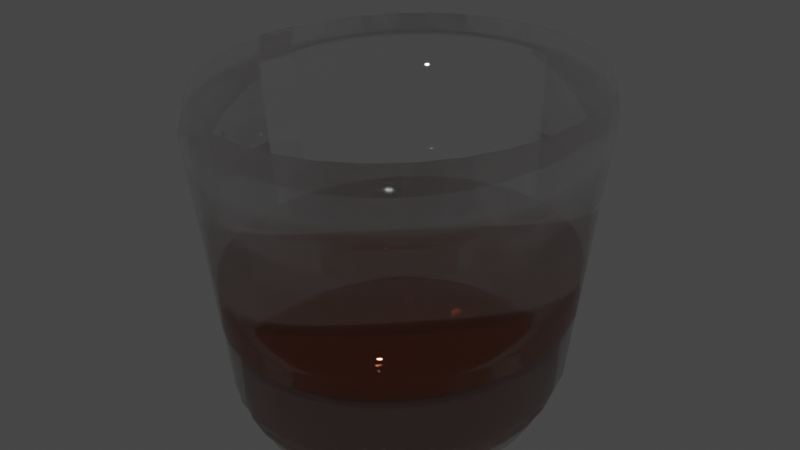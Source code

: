# Source: BourbonCup.blend  (saved by Blender 2.81.16; exported with 4.5.12 LTS)
import bpy
from mathutils import Matrix  # noqa: F401  (used for matrix-valued properties, if any)

bpy.ops.wm.read_factory_settings(use_empty=True)
scene = bpy.context.scene
scene.name = 'Scene'

# ---- collections
col_bourboncup = bpy.data.collections.new('BourbonCup'); scene.collection.children.link(col_bourboncup)

# ---- materials (node trees are filled in below, after node groups)
mat_glass = bpy.data.materials.new('Glass')
mat_glass.surface_render_method = 'BLENDED'
mat_glass.blend_method = 'BLEND'
mat_glass.use_transparency_overlap = False
mat_glass.show_transparent_back = False
mat_glass.use_raytrace_refraction = True
mat_glass.use_screen_refraction = True
mat_glass.thickness_mode = 'SLAB'
mat_bourbon = bpy.data.materials.new('Bourbon')
mat_bourbon.alpha_threshold = 0.8308
mat_bourbon.use_raytrace_refraction = True
mat_bourbon.use_screen_refraction = True
mat_bourbon.use_sss_translucency = True
mat_bourbon.thickness_mode = 'SLAB'
mat_bourbon.use_thickness_from_shadow = True

# ---- material node trees
mat_glass.use_nodes = True; mat_glass.node_tree.nodes.clear()
_N = mat_glass.node_tree.nodes; _L = mat_glass.node_tree.links
n0 = _N.new('ShaderNodeBsdfPrincipled'); n0.name = 'Principled BSDF'; n0.location = (10, 300)
n0.distribution = 'GGX'
n0.subsurface_method = 'BURLEY'
n0.inputs[0].default_value = (1.0, 1.0, 1.0, 1.0)
n0.inputs[1].default_value = 0.04545
n0.inputs[2].default_value = 0.0
n0.inputs[3].default_value = 1.45
n0.inputs[13].default_value = 0.35
n0.inputs[18].default_value = 1.0
n0.inputs[27].default_value = (0.0, 0.0, 0.0, 1.0)
n0.inputs[28].default_value = 1.0
n1 = _N.new('ShaderNodeBsdfTransparent'); n1.name = 'Transparent BSDF'; n1.location = (80, 413)
n2 = _N.new('ShaderNodeOutputMaterial'); n2.name = 'Material Output'; n2.location = (662, 335)
n3 = _N.new('ShaderNodeMixShader'); n3.name = 'Mix Shader'; n3.location = (461, 368)
n3.inputs[0].default_value = 0.525
_L.new(n1.outputs[0], n3.inputs[1])
_L.new(n0.outputs[0], n3.inputs[2])
_L.new(n3.outputs[0], n2.inputs[0])
n2.is_active_output = True
mat_bourbon.use_nodes = True; mat_bourbon.node_tree.nodes.clear()
_N = mat_bourbon.node_tree.nodes; _L = mat_bourbon.node_tree.links
n0 = _N.new('ShaderNodeOutputMaterial'); n0.name = 'Material Output'; n0.location = (428, 310)
n1 = _N.new('ShaderNodeBsdfTransparent'); n1.name = 'Transparent BSDF'; n1.location = (-61, 498)
n1.inputs[0].default_value = (0.1413, 0.05951, 0.03689, 1.0)
n2 = _N.new('ShaderNodeMixShader'); n2.name = 'Mix Shader'; n2.location = (221, 410)
n3 = _N.new('ShaderNodeBsdfPrincipled'); n3.name = 'Principled BSDF'; n3.location = (-180, 372)
n3.distribution = 'GGX'
n3.subsurface_method = 'BURLEY'
n3.inputs[0].default_value = (1.0, 0.2228, 0.05624, 1.0)
n3.inputs[1].default_value = 0.25
n3.inputs[2].default_value = 0.0
n3.inputs[3].default_value = 1.45
n3.inputs[4].default_value = 0.9266
n3.inputs[13].default_value = 0.8909
n3.inputs[18].default_value = 1.0
n3.inputs[27].default_value = (0.0, 0.0, 0.0, 1.0)
n3.inputs[28].default_value = 1.0
_L.new(n1.outputs[0], n2.inputs[1])
_L.new(n3.outputs[0], n2.inputs[2])
_L.new(n2.outputs[0], n0.inputs[0])
n0.is_active_output = True

# ---- world
world_world = bpy.data.worlds.new('World'); scene.world = world_world
world_world.use_nodes = True; world_world.node_tree.nodes.clear()
_N = world_world.node_tree.nodes; _L = world_world.node_tree.links
n0 = _N.new('ShaderNodeOutputWorld'); n0.name = 'World Output'; n0.location = (300, 300)
n1 = _N.new('ShaderNodeBackground'); n1.name = 'Background'; n1.location = (10, 300)
n1.inputs[0].default_value = (0.05088, 0.05088, 0.05088, 1.0)
_L.new(n1.outputs[0], n0.inputs[0])
n0.is_active_output = True
world_world.color = (0.05088, 0.05088, 0.05088)
world_world.use_sun_shadow = False
world_world.sun_shadow_jitter_overblur = 0.0

# ---- meshes
me_cylinder_001 = bpy.data.meshes.new('Cylinder.001')
me_cylinder_001.from_pydata([(1.716e-07, 0.5152, -0.5834), (-4.176e-07, 0.6768, 0.5421), (0.1005, 0.5053, -0.5834), (0.132, 0.6638, 0.5421), (0.1971, 0.4759, -0.5834), (0.259, 0.6253, 0.5421), (0.2862, 0.4283, -0.5834), (0.376, 0.5627, 0.5421), (0.3643, 0.3643, -0.5834), (0.4785, 0.4785, 0.5421), (0.4283, 0.2862, -0.5834), (0.5627, 0.376, 0.5421), (0.4759, 0.1971, -0.5834), (0.6252, 0.259, 0.5421), (0.5053, 0.1005, -0.5834), (0.6638, 0.132, 0.5421), (0.5152, 2.248e-07, -0.5834), (0.6768, 7.332e-07, 0.5421), (0.5053, -0.1005, -0.5834), (0.6638, -0.132, 0.5421), (0.4759, -0.1971, -0.5834), (0.6252, -0.259, 0.5421), (0.4283, -0.2862, -0.5834), (0.5627, -0.376, 0.5421), (0.3643, -0.3643, -0.5834), (0.4785, -0.4785, 0.5421), (0.2862, -0.4283, -0.5834), (0.376, -0.5627, 0.5421), (0.1971, -0.4759, -0.5834), (0.259, -0.6252, 0.5421), (0.1005, -0.5053, -0.5834), (0.132, -0.6638, 0.5421), (2.643e-08, -0.5152, -0.5834), (-7.756e-07, -0.6768, 0.5421), (-0.1005, -0.5053, -0.5834), (-0.132, -0.6638, 0.5421), (-0.1971, -0.4759, -0.5834), (-0.259, -0.6252, 0.5421), (-0.2862, -0.4283, -0.5834), (-0.376, -0.5627, 0.5421), (-0.3643, -0.3643, -0.5834), (-0.4785, -0.4785, 0.5421), (-0.4283, -0.2862, -0.5834), (-0.5627, -0.376, 0.5421), (-0.4759, -0.1971, -0.5834), (-0.6253, -0.259, 0.5421), (-0.5053, -0.1005, -0.5834), (-0.6638, -0.132, 0.5421), (-0.5152, 7.083e-07, -0.5834), (-0.6768, 1.337e-06, 0.5421), (-0.5053, 0.1005, -0.5834), (-0.6638, 0.132, 0.5421), (-0.4759, 0.1971, -0.5834), (-0.6253, 0.259, 0.5421), (-0.4283, 0.2862, -0.5834), (-0.5627, 0.376, 0.5421), (-0.3643, 0.3643, -0.5834), (-0.4785, 0.4785, 0.5421), (-0.2862, 0.4283, -0.5834), (-0.376, 0.5627, 0.5421), (-0.1971, 0.4759, -0.5834), (-0.259, 0.6253, 0.5421), (-0.1005, 0.5053, -0.5834), (-0.132, 0.6638, 0.5421), (0.1368, 0.6879, 0.4376), (-3.141e-07, 0.7013, 0.4376), (0.2684, 0.648, 0.4376), (0.3896, 0.5831, 0.4376), (0.4959, 0.4959, 0.4376), (0.5831, 0.3896, 0.4376), (0.648, 0.2684, 0.4376), (0.6879, 0.1368, 0.4376), (0.7013, 6.712e-07, 0.4376), (0.6879, -0.1368, 0.4376), (0.648, -0.2684, 0.4376), (0.5831, -0.3896, 0.4376), (0.4959, -0.4959, 0.4376), (0.3896, -0.5831, 0.4376), (0.2684, -0.648, 0.4376), (0.1368, -0.6879, 0.4376), (-6.824e-07, -0.7013, 0.4376), (-0.1368, -0.6879, 0.4376), (-0.2684, -0.648, 0.4376), (-0.3896, -0.5831, 0.4376), (-0.4959, -0.4959, 0.4376), (-0.5831, -0.3896, 0.4376), (-0.648, -0.2684, 0.4376), (-0.6879, -0.1368, 0.4376), (-0.7013, 1.295e-06, 0.4376), (-0.6879, 0.1368, 0.4376), (-0.648, 0.2684, 0.4376), (-0.5831, 0.3896, 0.4376), (-0.4959, 0.4959, 0.4376), (-0.3896, 0.5831, 0.4376), (-0.2684, 0.648, 0.4376), (-0.1368, 0.6879, 0.4376), (2.13e-07, 0.5905, -0.4376), (0.1152, 0.5791, -0.4376), (0.226, 0.5455, -0.4376), (0.328, 0.491, -0.4376), (0.4175, 0.4175, -0.4376), (0.491, 0.328, -0.4376), (0.5455, 0.226, -0.4376), (0.5791, 0.1152, -0.4376), (0.5905, 3.022e-07, -0.4376), (0.5791, -0.1152, -0.4376), (0.5455, -0.226, -0.4376), (0.491, -0.328, -0.4376), (0.4175, -0.4175, -0.4376), (0.328, -0.4909, -0.4376), (0.226, -0.5455, -0.4376), (0.1152, -0.5791, -0.4376), (-8.742e-08, -0.5905, -0.4376), (-0.1152, -0.5791, -0.4376), (-0.226, -0.5455, -0.4376), (-0.328, -0.4909, -0.4376), (-0.4175, -0.4175, -0.4376), (-0.491, -0.328, -0.4376), (-0.5455, -0.226, -0.4376), (-0.5791, -0.1152, -0.4376), (-0.5905, 8.3e-07, -0.4376), (-0.5791, 0.1152, -0.4376), (-0.5455, 0.226, -0.4376), (-0.4909, 0.328, -0.4376), (-0.4175, 0.4175, -0.4376), (-0.328, 0.491, -0.4376), (-0.226, 0.5455, -0.4376), (-0.1152, 0.5791, -0.4376), (0.1215, 0.6107, 0.1951), (-4.143e-07, 0.6227, 0.1951), (0.2383, 0.5753, 0.1951), (0.3459, 0.5177, 0.1951), (0.4403, 0.4403, 0.1951), (0.5177, 0.3459, 0.1951), (0.5753, 0.2383, 0.1951), (0.6107, 0.1215, 0.1951), (0.6227, 7.332e-07, 0.1951), (0.6107, -0.1215, 0.1951), (0.5753, -0.2383, 0.1951), (0.5177, -0.3459, 0.1951), (0.4403, -0.4403, 0.1951), (0.3459, -0.5177, 0.1951), (0.2383, -0.5753, 0.1951), (0.1215, -0.6107, 0.1951), (-7.544e-07, -0.6227, 0.1951), (-0.1215, -0.6107, 0.1951), (-0.2383, -0.5753, 0.1951), (-0.3459, -0.5177, 0.1951), (-0.4403, -0.4403, 0.1951), (-0.5177, -0.3459, 0.1951), (-0.5753, -0.2383, 0.1951), (-0.6107, -0.1215, 0.1951), (-0.6227, 1.298e-06, 0.1951), (-0.6107, 0.1215, 0.1951), (-0.5753, 0.2383, 0.1951), (-0.5177, 0.3459, 0.1951), (-0.4403, 0.4403, 0.1951), (-0.3459, 0.5177, 0.1951), (-0.2383, 0.5753, 0.1951), (-0.1215, 0.6107, 0.1951), (0.1293, 0.6501, 0.2942), (-4.036e-07, 0.6628, 0.2942), (0.2537, 0.6124, 0.2942), (0.3682, 0.5511, 0.2942), (0.4687, 0.4687, 0.2942), (0.5511, 0.3682, 0.2942), (0.6124, 0.2537, 0.2942), (0.6501, 0.1293, 0.2942), (0.6628, 7.332e-07, 0.2942), (0.6501, -0.1293, 0.2942), (0.6124, -0.2537, 0.2942), (0.5511, -0.3682, 0.2942), (0.4687, -0.4687, 0.2942), (0.3682, -0.5511, 0.2942), (0.2537, -0.6124, 0.2942), (0.1293, -0.6501, 0.2942), (-7.608e-07, -0.6628, 0.2942), (-0.1293, -0.6501, 0.2942), (-0.2537, -0.6124, 0.2942), (-0.3682, -0.5511, 0.2942), (-0.4687, -0.4687, 0.2942), (-0.5511, -0.3682, 0.2942), (-0.6124, -0.2537, 0.2942), (-0.6501, -0.1293, 0.2942), (-0.6628, 1.327e-06, 0.2942), (-0.6501, 0.1293, 0.2942), (-0.6124, 0.2537, 0.2942), (-0.5511, 0.3682, 0.2942), (-0.4687, 0.4687, 0.2942), (-0.3682, 0.5511, 0.2942), (-0.2537, 0.6124, 0.2942), (-0.1293, 0.6501, 0.2942)], [], [(96, 65, 64, 97), (97, 64, 66, 98), (98, 66, 67, 99), (99, 67, 68, 100), (100, 68, 69, 101), (101, 69, 70, 102), (102, 70, 71, 103), (103, 71, 72, 104), (104, 72, 73, 105), (105, 73, 74, 106), (106, 74, 75, 107), (107, 75, 76, 108), (108, 76, 77, 109), (109, 77, 78, 110), (110, 78, 79, 111), (111, 79, 80, 112), (112, 80, 81, 113), (113, 81, 82, 114), (114, 82, 83, 115), (115, 83, 84, 116), (116, 84, 85, 117), (117, 85, 86, 118), (118, 86, 87, 119), (119, 87, 88, 120), (120, 88, 89, 121), (121, 89, 90, 122), (122, 90, 91, 123), (123, 91, 92, 124), (124, 92, 93, 125), (125, 93, 94, 126), (43, 41, 180, 181), (126, 94, 95, 127), (127, 95, 65, 96), (0, 2, 4, 6, 8, 10, 12, 14, 16, 18, 20, 22, 24, 26, 28, 30, 32, 34, 36, 38, 40, 42, 44, 46, 48, 50, 52, 54, 56, 58, 60, 62), (2, 0, 96, 97), (4, 2, 97, 98), (6, 4, 98, 99), (8, 6, 99, 100), (10, 8, 100, 101), (12, 10, 101, 102), (14, 12, 102, 103), (16, 14, 103, 104), (18, 16, 104, 105), (20, 18, 105, 106), (22, 20, 106, 107), (24, 22, 107, 108), (26, 24, 108, 109), (28, 26, 109, 110), (30, 28, 110, 111), (32, 30, 111, 112), (34, 32, 112, 113), (36, 34, 113, 114), (38, 36, 114, 115), (40, 38, 115, 116), (42, 40, 116, 117), (44, 42, 117, 118), (46, 44, 118, 119), (48, 46, 119, 120), (50, 48, 120, 121), (52, 50, 121, 122), (54, 52, 122, 123), (56, 54, 123, 124), (58, 56, 124, 125), (60, 58, 125, 126), (62, 60, 126, 127), (0, 62, 127, 96), (17, 15, 167, 168), (45, 43, 181, 182), (19, 17, 168, 169), (47, 45, 182, 183), (21, 19, 169, 170), (49, 47, 183, 184), (23, 21, 170, 171), (51, 49, 184, 185), (25, 23, 171, 172), (53, 51, 185, 186), (27, 25, 172, 173), (55, 53, 186, 187), (29, 27, 173, 174), (3, 1, 161, 160), (57, 55, 187, 188), (31, 29, 174, 175), (5, 3, 160, 162), (59, 57, 188, 189), (33, 31, 175, 176), (7, 5, 162, 163), (61, 59, 189, 190), (35, 33, 176, 177), (9, 7, 163, 164), (63, 61, 190, 191), (37, 35, 177, 178), (11, 9, 164, 165), (1, 63, 191, 161), (39, 37, 178, 179), (13, 11, 165, 166), (41, 39, 179, 180), (15, 13, 166, 167), (129, 128, 160, 161), (128, 130, 162, 160), (130, 131, 163, 162), (131, 132, 164, 163), (132, 133, 165, 164), (133, 134, 166, 165), (134, 135, 167, 166), (135, 136, 168, 167), (136, 137, 169, 168), (137, 138, 170, 169), (138, 139, 171, 170), (139, 140, 172, 171), (140, 141, 173, 172), (141, 142, 174, 173), (142, 143, 175, 174), (143, 144, 176, 175), (144, 145, 177, 176), (145, 146, 178, 177), (146, 147, 179, 178), (147, 148, 180, 179), (148, 149, 181, 180), (149, 150, 182, 181), (150, 151, 183, 182), (151, 152, 184, 183), (152, 153, 185, 184), (153, 154, 186, 185), (154, 155, 187, 186), (155, 156, 188, 187), (156, 157, 189, 188), (157, 158, 190, 189), (158, 159, 191, 190), (159, 129, 161, 191), (1, 3, 64, 65), (63, 1, 65, 95), (61, 63, 95, 94), (59, 61, 94, 93), (57, 59, 93, 92), (55, 57, 92, 91), (53, 55, 91, 90), (51, 53, 90, 89), (49, 51, 89, 88), (47, 49, 88, 87), (45, 47, 87, 86), (43, 45, 86, 85), (41, 43, 85, 84), (39, 41, 84, 83), (37, 39, 83, 82), (35, 37, 82, 81), (33, 35, 81, 80), (31, 33, 80, 79), (29, 31, 79, 78), (27, 29, 78, 77), (25, 27, 77, 76), (23, 25, 76, 75), (21, 23, 75, 74), (19, 21, 74, 73), (17, 19, 73, 72), (15, 17, 72, 71), (13, 15, 71, 70), (11, 13, 70, 69), (9, 11, 69, 68), (7, 9, 68, 67), (5, 7, 67, 66), (3, 5, 66, 64)])
me_cylinder_001.polygons.foreach_set('use_smooth', [1, 1, 1, 1, 1, 1, 1, 1, 1, 1, 1, 1, 1, 1, 1, 1, 1, 1, 1, 1, 1, 1, 1, 1, 0, 1, 1, 1, 1, 1, 1, 1, 1, 0, 0, 0, 0, 0, 0, 0, 0, 0, 0, 0, 0, 0, 0, 0, 0, 0, 0, 0, 0, 0, 0, 0, 0, 0, 0, 0, 0, 0, 0, 0, 0, 0, 1, 1, 1, 1, 1, 1, 1, 1, 1, 1, 1, 1, 1, 1, 1, 1, 1, 1, 1, 1, 1, 1, 1, 1, 1, 1, 1, 1, 1, 1, 1, 0, 0, 0, 0, 0, 0, 0, 0, 0, 0, 0, 0, 0, 0, 0, 0, 0, 0, 0, 0, 0, 0, 0, 0, 0, 0, 0, 0, 0, 0, 0, 0, 1, 1, 1, 1, 1, 1, 1, 1, 0, 1, 1, 1, 1, 1, 1, 1, 1, 1, 1, 1, 1, 1, 1, 1, 1, 1, 1, 1, 1, 1, 1, 1])
_uv = me_cylinder_001.uv_layers.new(name='UVMap')
_uv.uv.foreach_set('vector', [1.0, 0.5, 1.0, 1.0, 0.9688, 1.0, 0.9688, 0.5, 0.9688, 0.5, 0.9688, 1.0, 0.9375, 1.0, 0.9375, 0.5, 0.9375, 0.5, 0.9375, 1.0, 0.9062, 1.0, 0.9062, 0.5, 0.9062, 0.5, 0.9062, 1.0, 0.875, 1.0, 0.875, 0.5, 0.875, 0.5, 0.875, 1.0, 0.8438, 1.0, 0.8438, 0.5, 0.8438, 0.5, 0.8438, 1.0, 0.8125, 1.0, 0.8125, 0.5, 0.8125, 0.5, 0.8125, 1.0, 0.7812, 1.0, 0.7812, 0.5, 0.7812, 0.5, 0.7812, 1.0, 0.75, 1.0, 0.75, 0.5, 0.75, 0.5, 0.75, 1.0, 0.7188, 1.0, 0.7188, 0.5, 0.7188, 0.5, 0.7188, 1.0, 0.6875, 1.0, 0.6875, 0.5, 0.6875, 0.5, 0.6875, 1.0, 0.6562, 1.0, 0.6562, 0.5, 0.6562, 0.5, 0.6562, 1.0, 0.625, 1.0, 0.625, 0.5, 0.625, 0.5, 0.625, 1.0, 0.5938, 1.0, 0.5938, 0.5, 0.5938, 0.5, 0.5938, 1.0, 0.5625, 1.0, 0.5625, 0.5, 0.5625, 0.5, 0.5625, 1.0, 0.5312, 1.0, 0.5312, 0.5, 0.5312, 0.5, 0.5312, 1.0, 0.5, 1.0, 0.5, 0.5, 0.5, 0.5, 0.5, 1.0, 0.4688, 1.0, 0.4688, 0.5, 0.4688, 0.5, 0.4688, 1.0, 0.4375, 1.0, 0.4375, 0.5, 0.4375, 0.5, 0.4375, 1.0, 0.4062, 1.0, 0.4062, 0.5, 0.4062, 0.5, 0.4062, 1.0, 0.375, 1.0, 0.375, 0.5, 0.375, 0.5, 0.375, 1.0, 0.3438, 1.0, 0.3438, 0.5, 0.3438, 0.5, 0.3438, 1.0, 0.3125, 1.0, 0.3125, 0.5, 0.3125, 0.5, 0.3125, 1.0, 0.2812, 1.0, 0.2812, 0.5, 0.2812, 0.5, 0.2812, 1.0, 0.25, 1.0, 0.25, 0.5, 0.25, 0.5, 0.25, 1.0, 0.2188, 1.0, 0.2188, 0.5, 0.2188, 0.5, 0.2188, 1.0, 0.1875, 1.0, 0.1875, 0.5, 0.1875, 0.5, 0.1875, 1.0, 0.1562, 1.0, 0.1562, 0.5, 0.1562, 0.5, 0.1562, 1.0, 0.125, 1.0, 0.125, 0.5, 0.125, 0.5, 0.125, 1.0, 0.09375, 1.0, 0.09375, 0.5, 0.09375, 0.5, 0.09375, 1.0, 0.0625, 1.0, 0.0625, 0.5, 0.06619, 0.1272, 0.09369, 0.09369, 0.09369, 0.09369, 0.06619, 0.1272, 0.0625, 0.5, 0.0625, 1.0, 0.03125, 1.0, 0.03125, 0.5, 0.03125, 0.5, 0.03125, 1.0, 0.0, 1.0, 0.0, 0.5, 0.75, 0.4619, 0.7913, 0.4578, 0.8311, 0.4458, 0.8677, 0.4262, 0.8998, 0.3998, 0.9262, 0.3677, 0.9458, 0.3311, 0.9578, 0.2913, 0.9619, 0.25, 0.9578, 0.2087, 0.9458, 0.1689, 0.9262, 0.1323, 0.8998, 0.1002, 0.8677, 0.0738, 0.8311, 0.05421, 0.7913, 0.04215, 0.75, 0.03808, 0.7087, 0.04215, 0.6689, 0.05421, 0.6323, 0.0738, 0.6002, 0.1002, 0.5738, 0.1323, 0.5542, 0.1689, 0.5422, 0.2087, 0.5381, 0.25, 0.5422, 0.2913, 0.5542, 0.3311, 0.5738, 0.3677, 0.6002, 0.3998, 0.6323, 0.4262, 0.6689, 0.4458, 0.7087, 0.4578, 0.7913, 0.4578, 0.75, 0.4619, 0.75, 0.49, 0.7968, 0.4854, 0.8311, 0.4458, 0.7913, 0.4578, 0.7968, 0.4854, 0.8418, 0.4717, 0.8677, 0.4262, 0.8311, 0.4458, 0.8418, 0.4717, 0.8833, 0.4496, 0.8998, 0.3998, 0.8677, 0.4262, 0.8833, 0.4496, 0.9197, 0.4197, 0.9262, 0.3677, 0.8998, 0.3998, 0.9197, 0.4197, 0.9496, 0.3833, 0.9458, 0.3311, 0.9262, 0.3677, 0.9496, 0.3833, 0.9717, 0.3418, 0.9578, 0.2913, 0.9458, 0.3311, 0.9717, 0.3418, 0.9854, 0.2968, 0.9619, 0.25, 0.9578, 0.2913, 0.9854, 0.2968, 0.99, 0.25, 0.9578, 0.2087, 0.9619, 0.25, 0.99, 0.25, 0.9854, 0.2032, 0.9458, 0.1689, 0.9578, 0.2087, 0.9854, 0.2032, 0.9717, 0.1582, 0.9262, 0.1323, 0.9458, 0.1689, 0.9717, 0.1582, 0.9496, 0.1167, 0.8998, 0.1002, 0.9262, 0.1323, 0.9496, 0.1167, 0.9197, 0.08029, 0.8677, 0.0738, 0.8998, 0.1002, 0.9197, 0.08029, 0.8833, 0.05045, 0.8311, 0.05421, 0.8677, 0.0738, 0.8833, 0.05045, 0.8418, 0.02827, 0.7913, 0.04215, 0.8311, 0.05421, 0.8418, 0.02827, 0.7968, 0.01461, 0.75, 0.03808, 0.7913, 0.04215, 0.7968, 0.01461, 0.75, 0.01, 0.7087, 0.04215, 0.75, 0.03808, 0.75, 0.01, 0.7032, 0.01461, 0.6689, 0.05421, 0.7087, 0.04215, 0.7032, 0.01461, 0.6582, 0.02827, 0.6323, 0.0738, 0.6689, 0.05421, 0.6582, 0.02827, 0.6167, 0.05045, 0.6002, 0.1002, 0.6323, 0.0738, 0.6167, 0.05045, 0.5803, 0.08029, 0.5738, 0.1323, 0.6002, 0.1002, 0.5803, 0.08029, 0.5504, 0.1167, 0.5542, 0.1689, 0.5738, 0.1323, 0.5504, 0.1167, 0.5283, 0.1582, 0.5422, 0.2087, 0.5542, 0.1689, 0.5283, 0.1582, 0.5146, 0.2032, 0.5381, 0.25, 0.5422, 0.2087, 0.5146, 0.2032, 0.51, 0.25, 0.5422, 0.2913, 0.5381, 0.25, 0.51, 0.25, 0.5146, 0.2968, 0.5542, 0.3311, 0.5422, 0.2913, 0.5146, 0.2968, 0.5283, 0.3418, 0.5738, 0.3677, 0.5542, 0.3311, 0.5283, 0.3418, 0.5504, 0.3833, 0.6002, 0.3998, 0.5738, 0.3677, 0.5504, 0.3833, 0.5803, 0.4197, 0.6323, 0.4262, 0.6002, 0.3998, 0.5803, 0.4197, 0.6167, 0.4496, 0.6689, 0.4458, 0.6323, 0.4262, 0.6167, 0.4496, 0.6582, 0.4717, 0.7087, 0.4578, 0.6689, 0.4458, 0.6582, 0.4717, 0.7032, 0.4854, 0.75, 0.4619, 0.7087, 0.4578, 0.7032, 0.4854, 0.75, 0.49, 0.4711, 0.25, 0.4668, 0.2931, 0.4668, 0.2931, 0.4711, 0.25, 0.04577, 0.1654, 0.06619, 0.1272, 0.06619, 0.1272, 0.04577, 0.1654, 0.4668, 0.2069, 0.4711, 0.25, 0.4711, 0.25, 0.4668, 0.2069, 0.03319, 0.2069, 0.04577, 0.1654, 0.04577, 0.1654, 0.03319, 0.2069, 0.4542, 0.1654, 0.4668, 0.2069, 0.4668, 0.2069, 0.4542, 0.1654, 0.02894, 0.25, 0.03319, 0.2069, 0.03319, 0.2069, 0.02894, 0.25, 0.4338, 0.1272, 0.4542, 0.1654, 0.4542, 0.1654, 0.4338, 0.1272, 0.03319, 0.2931, 0.02894, 0.25, 0.02894, 0.25, 0.03319, 0.2931, 0.4063, 0.09369, 0.4338, 0.1272, 0.4338, 0.1272, 0.4063, 0.09369, 0.04577, 0.3346, 0.03319, 0.2931, 0.03319, 0.2931, 0.04577, 0.3346, 0.3728, 0.06619, 0.4063, 0.09369, 0.4063, 0.09369, 0.3728, 0.06619, 0.06619, 0.3728, 0.04577, 0.3346, 0.04577, 0.3346, 0.06619, 0.3728, 0.3346, 0.04577, 0.3728, 0.06619, 0.3728, 0.06619, 0.3346, 0.04577, 0.2931, 0.4668, 0.25, 0.4711, 0.25, 0.4711, 0.2931, 0.4668, 0.09369, 0.4063, 0.06619, 0.3728, 0.06619, 0.3728, 0.09369, 0.4063, 0.2931, 0.03319, 0.3346, 0.04577, 0.3346, 0.04577, 0.2931, 0.03319, 0.3346, 0.4542, 0.2931, 0.4668, 0.2931, 0.4668, 0.3346, 0.4542, 0.1272, 0.4338, 0.09369, 0.4063, 0.09369, 0.4063, 0.1272, 0.4338, 0.25, 0.02894, 0.2931, 0.03319, 0.2931, 0.03319, 0.25, 0.02894, 0.3728, 0.4338, 0.3346, 0.4542, 0.3346, 0.4542, 0.3728, 0.4338, 0.1654, 0.4542, 0.1272, 0.4338, 0.1272, 0.4338, 0.1654, 0.4542, 0.2069, 0.03319, 0.25, 0.02894, 0.25, 0.02894, 0.2069, 0.03319, 0.4063, 0.4063, 0.3728, 0.4338, 0.3728, 0.4338, 0.4063, 0.4063, 0.2069, 0.4668, 0.1654, 0.4542, 0.1654, 0.4542, 0.2069, 0.4668, 0.1654, 0.04577, 0.2069, 0.03319, 0.2069, 0.03319, 0.1654, 0.04577, 0.4338, 0.3728, 0.4063, 0.4063, 0.4063, 0.4063, 0.4338, 0.3728, 0.25, 0.4711, 0.2069, 0.4668, 0.2069, 0.4668, 0.25, 0.4711, 0.1272, 0.06619, 0.1654, 0.04577, 0.1654, 0.04577, 0.1272, 0.06619, 0.4542, 0.3346, 0.4338, 0.3728, 0.4338, 0.3728, 0.4542, 0.3346, 0.09369, 0.09369, 0.1272, 0.06619, 0.1272, 0.06619, 0.09369, 0.09369, 0.4668, 0.2931, 0.4542, 0.3346, 0.4542, 0.3346, 0.4668, 0.2931, 0.25, 0.4534, 0.2897, 0.4494, 0.2931, 0.4668, 0.25, 0.4711, 0.2897, 0.4494, 0.3278, 0.4379, 0.3346, 0.4542, 0.2931, 0.4668, 0.3278, 0.4379, 0.363, 0.4191, 0.3728, 0.4338, 0.3346, 0.4542, 0.363, 0.4191, 0.3938, 0.3938, 0.4063, 0.4063, 0.3728, 0.4338, 0.3938, 0.3938, 0.4191, 0.363, 0.4338, 0.3728, 0.4063, 0.4063, 0.4191, 0.363, 0.4379, 0.3278, 0.4542, 0.3346, 0.4338, 0.3728, 0.4379, 0.3278, 0.4494, 0.2897, 0.4668, 0.2931, 0.4542, 0.3346, 0.4494, 0.2897, 0.4534, 0.25, 0.4711, 0.25, 0.4668, 0.2931, 0.4534, 0.25, 0.4494, 0.2103, 0.4668, 0.2069, 0.4711, 0.25, 0.4494, 0.2103, 0.4379, 0.1722, 0.4542, 0.1654, 0.4668, 0.2069, 0.4379, 0.1722, 0.4191, 0.137, 0.4338, 0.1272, 0.4542, 0.1654, 0.4191, 0.137, 0.3938, 0.1062, 0.4063, 0.09369, 0.4338, 0.1272, 0.3938, 0.1062, 0.363, 0.08092, 0.3728, 0.06619, 0.4063, 0.09369, 0.363, 0.08092, 0.3278, 0.06213, 0.3346, 0.04577, 0.3728, 0.06619, 0.3278, 0.06213, 0.2897, 0.05055, 0.2931, 0.03319, 0.3346, 0.04577, 0.2897, 0.05055, 0.25, 0.04665, 0.25, 0.02894, 0.2931, 0.03319, 0.25, 0.04665, 0.2103, 0.05055, 0.2069, 0.03319, 0.25, 0.02894, 0.2103, 0.05055, 0.1722, 0.06213, 0.1654, 0.04577, 0.2069, 0.03319, 0.1722, 0.06213, 0.137, 0.08092, 0.1272, 0.06619, 0.1654, 0.04577, 0.137, 0.08092, 0.1062, 0.1062, 0.09369, 0.09369, 0.1272, 0.06619, 0.1062, 0.1062, 0.08092, 0.137, 0.06619, 0.1272, 0.09369, 0.09369, 0.08092, 0.137, 0.06213, 0.1722, 0.04577, 0.1654, 0.06619, 0.1272, 0.06213, 0.1722, 0.05055, 0.2103, 0.03319, 0.2069, 0.04577, 0.1654, 0.05055, 0.2103, 0.04665, 0.25, 0.02894, 0.25, 0.03319, 0.2069, 0.04665, 0.25, 0.05055, 0.2897, 0.03319, 0.2931, 0.02894, 0.25, 0.05055, 0.2897, 0.06213, 0.3278, 0.04577, 0.3346, 0.03319, 0.2931, 0.06213, 0.3278, 0.08092, 0.363, 0.06619, 0.3728, 0.04577, 0.3346, 0.08092, 0.363, 0.1062, 0.3938, 0.09369, 0.4063, 0.06619, 0.3728, 0.1062, 0.3938, 0.137, 0.4191, 0.1272, 0.4338, 0.09369, 0.4063, 0.137, 0.4191, 0.1722, 0.4379, 0.1654, 0.4542, 0.1272, 0.4338, 0.1722, 0.4379, 0.2103, 0.4494, 0.2069, 0.4668, 0.1654, 0.4542, 0.2103, 0.4494, 0.25, 0.4534, 0.25, 0.4711, 0.2069, 0.4668, 0.25, 0.4711, 0.2931, 0.4668, 0.9688, 1.0, 1.0, 1.0, 0.2069, 0.4668, 0.25, 0.4711, 0.0, 1.0, 0.03125, 1.0, 0.1654, 0.4542, 0.2069, 0.4668, 0.03125, 1.0, 0.0625, 1.0, 0.1272, 0.4338, 0.1654, 0.4542, 0.0625, 1.0, 0.09375, 1.0, 0.09369, 0.4063, 0.1272, 0.4338, 0.09375, 1.0, 0.125, 1.0, 0.06619, 0.3728, 0.09369, 0.4063, 0.125, 1.0, 0.1562, 1.0, 0.04577, 0.3346, 0.06619, 0.3728, 0.1562, 1.0, 0.1875, 1.0, 0.03319, 0.2931, 0.04577, 0.3346, 0.1875, 1.0, 0.2188, 1.0, 0.02894, 0.25, 0.03319, 0.2931, 0.2188, 1.0, 0.25, 1.0, 0.03319, 0.2069, 0.02894, 0.25, 0.25, 1.0, 0.2812, 1.0, 0.04577, 0.1654, 0.03319, 0.2069, 0.2812, 1.0, 0.3125, 1.0, 0.06619, 0.1272, 0.04577, 0.1654, 0.3125, 1.0, 0.3438, 1.0, 0.09369, 0.09369, 0.06619, 0.1272, 0.3438, 1.0, 0.375, 1.0, 0.1272, 0.06619, 0.09369, 0.09369, 0.375, 1.0, 0.4062, 1.0, 0.1654, 0.04577, 0.1272, 0.06619, 0.4062, 1.0, 0.4375, 1.0, 0.2069, 0.03319, 0.1654, 0.04577, 0.4375, 1.0, 0.4688, 1.0, 0.25, 0.02894, 0.2069, 0.03319, 0.4688, 1.0, 0.5, 1.0, 0.2931, 0.03319, 0.25, 0.02894, 0.5, 1.0, 0.5312, 1.0, 0.3346, 0.04577, 0.2931, 0.03319, 0.5312, 1.0, 0.5625, 1.0, 0.3728, 0.06619, 0.3346, 0.04577, 0.5625, 1.0, 0.5938, 1.0, 0.4063, 0.09369, 0.3728, 0.06619, 0.5938, 1.0, 0.625, 1.0, 0.4338, 0.1272, 0.4063, 0.09369, 0.625, 1.0, 0.6562, 1.0, 0.4542, 0.1654, 0.4338, 0.1272, 0.6562, 1.0, 0.6875, 1.0, 0.4668, 0.2069, 0.4542, 0.1654, 0.6875, 1.0, 0.7188, 1.0, 0.4711, 0.25, 0.4668, 0.2069, 0.7188, 1.0, 0.75, 1.0, 0.4668, 0.2931, 0.4711, 0.25, 0.75, 1.0, 0.7812, 1.0, 0.4542, 0.3346, 0.4668, 0.2931, 0.7812, 1.0, 0.8125, 1.0, 0.4338, 0.3728, 0.4542, 0.3346, 0.8125, 1.0, 0.8438, 1.0, 0.4063, 0.4063, 0.4338, 0.3728, 0.8438, 1.0, 0.875, 1.0, 0.3728, 0.4338, 0.4063, 0.4063, 0.875, 1.0, 0.9062, 1.0, 0.3346, 0.4542, 0.3728, 0.4338, 0.9062, 1.0, 0.9375, 1.0, 0.2931, 0.4668, 0.3346, 0.4542, 0.9375, 1.0, 0.9688, 1.0])
_ca = me_cylinder_001.color_attributes.new('Col', 'BYTE_COLOR', 'CORNER')
_ca.data.foreach_set('color', [1.0, 1.0, 1.0, 1.0, 1.0, 1.0, 1.0, 1.0, 1.0, 1.0, 1.0, 1.0, 1.0, 1.0, 1.0, 1.0, 1.0, 1.0, 1.0, 1.0, 1.0, 1.0, 1.0, 1.0, 1.0, 1.0, 1.0, 1.0, 1.0, 1.0, 1.0, 1.0, 1.0, 1.0, 1.0, 1.0, 1.0, 1.0, 1.0, 1.0, 1.0, 1.0, 1.0, 1.0, 1.0, 1.0, 1.0, 1.0, 1.0, 1.0, 1.0, 1.0, 1.0, 1.0, 1.0, 1.0, 1.0, 1.0, 1.0, 1.0, 1.0, 1.0, 1.0, 1.0, 1.0, 1.0, 1.0, 1.0, 1.0, 1.0, 1.0, 1.0, 1.0, 1.0, 1.0, 1.0, 1.0, 1.0, 1.0, 1.0, 1.0, 1.0, 1.0, 1.0, 1.0, 1.0, 1.0, 1.0, 1.0, 1.0, 1.0, 1.0, 1.0, 1.0, 1.0, 1.0, 1.0, 1.0, 1.0, 1.0, 1.0, 1.0, 1.0, 1.0, 1.0, 1.0, 1.0, 1.0, 1.0, 1.0, 1.0, 1.0, 1.0, 1.0, 1.0, 1.0, 1.0, 1.0, 1.0, 1.0, 1.0, 1.0, 1.0, 1.0, 1.0, 1.0, 1.0, 1.0, 1.0, 1.0, 1.0, 1.0, 1.0, 1.0, 1.0, 1.0, 1.0, 1.0, 1.0, 1.0, 1.0, 1.0, 1.0, 1.0, 1.0, 1.0, 1.0, 1.0, 1.0, 1.0, 1.0, 1.0, 1.0, 1.0, 1.0, 1.0, 1.0, 1.0, 1.0, 1.0, 1.0, 1.0, 1.0, 1.0, 1.0, 1.0, 1.0, 1.0, 1.0, 1.0, 1.0, 1.0, 1.0, 1.0, 1.0, 1.0, 1.0, 1.0, 1.0, 1.0, 1.0, 1.0, 1.0, 1.0, 1.0, 1.0, 1.0, 1.0, 1.0, 1.0, 1.0, 1.0, 1.0, 1.0, 1.0, 1.0, 1.0, 1.0, 1.0, 1.0, 1.0, 1.0, 1.0, 1.0, 1.0, 1.0, 1.0, 1.0, 1.0, 1.0, 1.0, 1.0, 1.0, 1.0, 1.0, 1.0, 1.0, 1.0, 1.0, 1.0, 1.0, 1.0, 1.0, 1.0, 1.0, 1.0, 1.0, 1.0, 1.0, 1.0, 1.0, 1.0, 1.0, 1.0, 1.0, 1.0, 1.0, 1.0, 1.0, 1.0, 1.0, 1.0, 1.0, 1.0, 1.0, 1.0, 1.0, 1.0, 1.0, 1.0, 1.0, 1.0, 1.0, 1.0, 1.0, 1.0, 1.0, 1.0, 1.0, 1.0, 1.0, 1.0, 1.0, 1.0, 1.0, 1.0, 1.0, 1.0, 1.0, 1.0, 1.0, 1.0, 1.0, 1.0, 1.0, 1.0, 1.0, 1.0, 1.0, 1.0, 1.0, 1.0, 1.0, 1.0, 1.0, 1.0, 1.0, 1.0, 1.0, 1.0, 1.0, 1.0, 1.0, 1.0, 1.0, 1.0, 1.0, 1.0, 1.0, 1.0, 1.0, 1.0, 1.0, 1.0, 1.0, 1.0, 1.0, 1.0, 1.0, 1.0, 1.0, 1.0, 1.0, 1.0, 1.0, 1.0, 1.0, 1.0, 1.0, 1.0, 1.0, 1.0, 1.0, 1.0, 1.0, 1.0, 1.0, 1.0, 1.0, 1.0, 1.0, 1.0, 1.0, 1.0, 1.0, 1.0, 1.0, 1.0, 1.0, 1.0, 1.0, 1.0, 1.0, 1.0, 1.0, 1.0, 1.0, 1.0, 1.0, 1.0, 1.0, 1.0, 1.0, 1.0, 1.0, 1.0, 1.0, 1.0, 1.0, 1.0, 1.0, 1.0, 1.0, 1.0, 1.0, 1.0, 1.0, 1.0, 1.0, 1.0, 1.0, 1.0, 1.0, 1.0, 1.0, 1.0, 1.0, 1.0, 1.0, 1.0, 1.0, 1.0, 1.0, 1.0, 1.0, 1.0, 1.0, 1.0, 1.0, 1.0, 1.0, 1.0, 1.0, 1.0, 1.0, 1.0, 1.0, 1.0, 1.0, 1.0, 1.0, 1.0, 1.0, 1.0, 1.0, 1.0, 1.0, 1.0, 1.0, 1.0, 1.0, 1.0, 1.0, 1.0, 1.0, 1.0, 1.0, 1.0, 1.0, 1.0, 1.0, 1.0, 1.0, 1.0, 1.0, 1.0, 1.0, 1.0, 1.0, 1.0, 1.0, 1.0, 1.0, 1.0, 1.0, 1.0, 1.0, 1.0, 1.0, 1.0, 1.0, 1.0, 1.0, 1.0, 1.0, 1.0, 1.0, 1.0, 1.0, 1.0, 1.0, 1.0, 1.0, 1.0, 1.0, 1.0, 1.0, 1.0, 1.0, 1.0, 1.0, 1.0, 1.0, 1.0, 1.0, 1.0, 1.0, 1.0, 1.0, 1.0, 1.0, 1.0, 1.0, 1.0, 1.0, 1.0, 1.0, 1.0, 1.0, 1.0, 1.0, 1.0, 1.0, 1.0, 1.0, 1.0, 1.0, 1.0, 1.0, 1.0, 1.0, 1.0, 1.0, 1.0, 1.0, 1.0, 1.0, 1.0, 1.0, 1.0, 1.0, 1.0, 1.0, 1.0, 1.0, 1.0, 1.0, 1.0, 1.0, 1.0, 1.0, 1.0, 1.0, 1.0, 1.0, 1.0, 1.0, 1.0, 1.0, 1.0, 1.0, 1.0, 1.0, 1.0, 1.0, 1.0, 1.0, 1.0, 1.0, 1.0, 1.0, 1.0, 1.0, 1.0, 1.0, 1.0, 1.0, 1.0, 1.0, 1.0, 1.0, 1.0, 1.0, 1.0, 1.0, 1.0, 1.0, 1.0, 1.0, 1.0, 1.0, 1.0, 1.0, 1.0, 1.0, 1.0, 1.0, 1.0, 1.0, 1.0, 1.0, 1.0, 1.0, 1.0, 1.0, 1.0, 1.0, 1.0, 1.0, 1.0, 1.0, 1.0, 1.0, 1.0, 1.0, 1.0, 1.0, 1.0, 1.0, 1.0, 1.0, 1.0, 1.0, 1.0, 1.0, 1.0, 1.0, 1.0, 1.0, 1.0, 1.0, 1.0, 1.0, 1.0, 1.0, 1.0, 1.0, 1.0, 1.0, 1.0, 1.0, 1.0, 1.0, 1.0, 1.0, 1.0, 1.0, 1.0, 1.0, 1.0, 1.0, 1.0, 1.0, 1.0, 1.0, 1.0, 1.0, 1.0, 1.0, 1.0, 1.0, 1.0, 1.0, 1.0, 1.0, 1.0, 1.0, 1.0, 1.0, 1.0, 1.0, 1.0, 1.0, 1.0, 1.0, 1.0, 1.0, 1.0, 1.0, 1.0, 1.0, 1.0, 1.0, 1.0, 1.0, 1.0, 1.0, 1.0, 1.0, 1.0, 1.0, 1.0, 1.0, 1.0, 1.0, 1.0, 1.0, 1.0, 1.0, 1.0, 1.0, 1.0, 1.0, 1.0, 1.0, 1.0, 1.0, 1.0, 1.0, 1.0, 1.0, 1.0, 1.0, 1.0, 1.0, 1.0, 1.0, 1.0, 1.0, 1.0, 1.0, 1.0, 1.0, 1.0, 1.0, 1.0, 1.0, 1.0, 1.0, 1.0, 1.0, 1.0, 1.0, 1.0, 1.0, 1.0, 1.0, 1.0, 1.0, 1.0, 1.0, 1.0, 1.0, 1.0, 1.0, 1.0, 1.0, 1.0, 1.0, 1.0, 1.0, 1.0, 1.0, 1.0, 1.0, 1.0, 1.0, 1.0, 1.0, 1.0, 1.0, 1.0, 1.0, 1.0, 1.0, 1.0, 1.0, 1.0, 1.0, 1.0, 1.0, 1.0, 1.0, 1.0, 1.0, 1.0, 1.0, 1.0, 1.0, 1.0, 1.0, 1.0, 1.0, 1.0, 1.0, 1.0, 1.0, 1.0, 1.0, 1.0, 1.0, 1.0, 1.0, 1.0, 1.0, 1.0, 1.0, 1.0, 1.0, 1.0, 1.0, 1.0, 1.0, 1.0, 1.0, 1.0, 1.0, 1.0, 1.0, 1.0, 1.0, 1.0, 1.0, 1.0, 1.0, 1.0, 1.0, 1.0, 1.0, 1.0, 1.0, 1.0, 1.0, 1.0, 1.0, 1.0, 1.0, 1.0, 1.0, 1.0, 1.0, 1.0, 1.0, 1.0, 1.0, 1.0, 1.0, 1.0, 1.0, 1.0, 1.0, 1.0, 1.0, 1.0, 1.0, 1.0, 1.0, 1.0, 1.0, 1.0, 1.0, 1.0, 1.0, 1.0, 1.0, 1.0, 1.0, 1.0, 1.0, 1.0, 1.0, 1.0, 1.0, 1.0, 1.0, 1.0, 1.0, 1.0, 1.0, 1.0, 1.0, 1.0, 1.0, 1.0, 1.0, 1.0, 1.0, 1.0, 1.0, 1.0, 1.0, 1.0, 1.0, 1.0, 1.0, 1.0, 1.0, 1.0, 1.0, 1.0, 1.0, 1.0, 1.0, 1.0, 1.0, 1.0, 1.0, 1.0, 1.0, 1.0, 1.0, 1.0, 1.0, 1.0, 1.0, 1.0, 1.0, 1.0, 1.0, 1.0, 1.0, 1.0, 1.0, 1.0, 1.0, 1.0, 1.0, 1.0, 1.0, 1.0, 1.0, 1.0, 1.0, 1.0, 1.0, 1.0, 1.0, 1.0, 1.0, 1.0, 1.0, 1.0, 1.0, 1.0, 1.0, 1.0, 1.0, 1.0, 1.0, 1.0, 1.0, 1.0, 1.0, 1.0, 1.0, 1.0, 1.0, 1.0, 1.0, 1.0, 1.0, 1.0, 1.0, 1.0, 1.0, 1.0, 1.0, 1.0, 1.0, 1.0, 1.0, 1.0, 1.0, 1.0, 1.0, 1.0, 1.0, 1.0, 1.0, 1.0, 1.0, 1.0, 1.0, 1.0, 1.0, 1.0, 1.0, 1.0, 1.0, 1.0, 1.0, 1.0, 1.0, 1.0, 1.0, 1.0, 1.0, 1.0, 1.0, 1.0, 1.0, 1.0, 1.0, 1.0, 1.0, 1.0, 1.0, 1.0, 1.0, 1.0, 1.0, 1.0, 1.0, 1.0, 1.0, 1.0, 1.0, 1.0, 1.0, 1.0, 1.0, 1.0, 1.0, 1.0, 1.0, 1.0, 1.0, 1.0, 1.0, 1.0, 1.0, 1.0, 1.0, 1.0, 1.0, 1.0, 1.0, 1.0, 1.0, 1.0, 1.0, 1.0, 1.0, 1.0, 1.0, 1.0, 1.0, 1.0, 1.0, 1.0, 1.0, 1.0, 1.0, 1.0, 1.0, 1.0, 1.0, 1.0, 1.0, 1.0, 1.0, 1.0, 1.0, 1.0, 1.0, 1.0, 1.0, 1.0, 1.0, 1.0, 1.0, 1.0, 1.0, 1.0, 1.0, 1.0, 1.0, 1.0, 1.0, 1.0, 1.0, 1.0, 1.0, 1.0, 1.0, 1.0, 1.0, 1.0, 1.0, 1.0, 1.0, 1.0, 1.0, 1.0, 1.0, 1.0, 1.0, 1.0, 1.0, 1.0, 1.0, 1.0, 1.0, 1.0, 1.0, 1.0, 1.0, 1.0, 1.0, 1.0, 1.0, 1.0, 1.0, 1.0, 1.0, 1.0, 1.0, 1.0, 1.0, 1.0, 1.0, 1.0, 1.0, 1.0, 1.0, 1.0, 1.0, 1.0, 1.0, 1.0, 1.0, 1.0, 1.0, 1.0, 1.0, 1.0, 1.0, 1.0, 1.0, 1.0, 1.0, 1.0, 1.0, 1.0, 1.0, 1.0, 1.0, 1.0, 1.0, 1.0, 1.0, 1.0, 1.0, 1.0, 1.0, 1.0, 1.0, 1.0, 1.0, 1.0, 1.0, 1.0, 1.0, 1.0, 1.0, 1.0, 1.0, 1.0, 1.0, 1.0, 1.0, 1.0, 1.0, 1.0, 1.0, 1.0, 1.0, 1.0, 1.0, 1.0, 1.0, 1.0, 1.0, 1.0, 1.0, 1.0, 1.0, 1.0, 1.0, 1.0, 1.0, 1.0, 1.0, 1.0, 1.0, 1.0, 1.0, 1.0, 1.0, 1.0, 1.0, 1.0, 1.0, 1.0, 1.0, 1.0, 1.0, 1.0, 1.0, 1.0, 1.0, 1.0, 1.0, 1.0, 1.0, 1.0, 1.0, 1.0, 1.0, 1.0, 1.0, 1.0, 1.0, 1.0, 1.0, 1.0, 1.0, 1.0, 1.0, 1.0, 1.0, 1.0, 1.0, 1.0, 1.0, 1.0, 1.0, 1.0, 1.0, 1.0, 1.0, 1.0, 1.0, 1.0, 1.0, 1.0, 1.0, 1.0, 1.0, 1.0, 1.0, 1.0, 1.0, 1.0, 1.0, 1.0, 1.0, 1.0, 1.0, 1.0, 1.0, 1.0, 1.0, 1.0, 1.0, 1.0, 1.0, 1.0, 1.0, 1.0, 1.0, 1.0, 1.0, 1.0, 1.0, 1.0, 1.0, 1.0, 1.0, 1.0, 1.0, 1.0, 1.0, 1.0, 1.0, 1.0, 1.0, 1.0, 1.0, 1.0, 1.0, 1.0, 1.0, 1.0, 1.0, 1.0, 1.0, 1.0, 1.0, 1.0, 1.0, 1.0, 1.0, 1.0, 1.0, 1.0, 1.0, 1.0, 1.0, 1.0, 1.0, 1.0, 1.0, 1.0, 1.0, 1.0, 1.0, 1.0, 1.0, 1.0, 1.0, 1.0, 1.0, 1.0, 1.0, 1.0, 1.0, 1.0, 1.0, 1.0, 1.0, 1.0, 1.0, 1.0, 1.0, 1.0, 1.0, 1.0, 1.0, 1.0, 1.0, 1.0, 1.0, 1.0, 1.0, 1.0, 1.0, 1.0, 1.0, 1.0, 1.0, 1.0, 1.0, 1.0, 1.0, 1.0, 1.0, 1.0, 1.0, 1.0, 1.0, 1.0, 1.0, 1.0, 1.0, 1.0, 1.0, 1.0, 1.0, 1.0, 1.0, 1.0, 1.0, 1.0, 1.0, 1.0, 1.0, 1.0, 1.0, 1.0, 1.0, 1.0, 1.0, 1.0, 1.0, 1.0, 1.0, 1.0, 1.0, 1.0, 1.0, 1.0, 1.0, 1.0, 1.0, 1.0, 1.0, 1.0, 1.0, 1.0, 1.0, 1.0, 1.0, 1.0, 1.0, 1.0, 1.0, 1.0, 1.0, 1.0, 1.0, 1.0, 1.0, 1.0, 1.0, 1.0, 1.0, 1.0, 1.0, 1.0, 1.0, 1.0, 1.0, 1.0, 1.0, 1.0, 1.0, 1.0, 1.0, 1.0, 1.0, 1.0, 1.0, 1.0, 1.0, 1.0, 1.0, 1.0, 1.0, 1.0, 1.0, 1.0, 1.0, 1.0, 1.0, 1.0, 1.0, 1.0, 1.0, 1.0, 1.0, 1.0, 1.0, 1.0, 1.0, 1.0, 1.0, 1.0, 1.0, 1.0, 1.0, 1.0, 1.0, 1.0, 1.0, 1.0, 1.0, 1.0, 1.0, 1.0, 1.0, 1.0, 1.0, 1.0, 1.0, 1.0, 1.0, 1.0, 1.0, 1.0, 1.0, 1.0, 1.0, 1.0, 1.0, 1.0, 1.0, 1.0, 1.0, 1.0, 1.0, 1.0, 1.0, 1.0, 1.0, 1.0, 1.0, 1.0, 1.0, 1.0, 1.0, 1.0, 1.0, 1.0, 1.0, 1.0, 1.0, 1.0, 1.0, 1.0, 1.0, 1.0, 1.0, 1.0, 1.0, 1.0, 1.0, 1.0, 1.0, 1.0, 1.0, 1.0, 1.0, 1.0, 1.0, 1.0, 1.0, 1.0, 1.0, 1.0, 1.0, 1.0, 1.0, 1.0, 1.0, 1.0, 1.0, 1.0, 1.0, 1.0, 1.0, 1.0, 1.0, 1.0, 1.0, 1.0, 1.0, 1.0, 1.0, 1.0, 1.0, 1.0, 1.0, 1.0, 1.0, 1.0, 1.0, 1.0, 1.0, 1.0, 1.0, 1.0, 1.0, 1.0, 1.0, 1.0, 1.0, 1.0, 1.0, 1.0, 1.0, 1.0, 1.0, 1.0, 1.0, 1.0, 1.0, 1.0, 1.0, 1.0, 1.0, 1.0, 1.0, 1.0, 1.0, 1.0, 1.0, 1.0, 1.0, 1.0, 1.0, 1.0, 1.0, 1.0, 1.0, 1.0, 1.0, 1.0, 1.0, 1.0, 1.0, 1.0, 1.0, 1.0, 1.0, 1.0, 1.0, 1.0, 1.0, 1.0, 1.0, 1.0, 1.0, 1.0, 1.0, 1.0, 1.0, 1.0, 1.0, 1.0, 1.0, 1.0, 1.0, 1.0, 1.0, 1.0, 1.0, 1.0, 1.0, 1.0, 1.0, 1.0, 1.0, 1.0, 1.0, 1.0, 1.0, 1.0, 1.0, 1.0, 1.0, 1.0, 1.0, 1.0, 1.0, 1.0, 1.0, 1.0, 1.0, 1.0, 1.0, 1.0, 1.0, 1.0, 1.0, 1.0, 1.0, 1.0, 1.0, 1.0, 1.0, 1.0, 1.0, 1.0, 1.0, 1.0, 1.0, 1.0, 1.0, 1.0, 1.0, 1.0, 1.0, 1.0, 1.0, 1.0, 1.0, 1.0, 1.0, 1.0, 1.0, 1.0, 1.0, 1.0, 1.0, 1.0, 1.0, 1.0, 1.0, 1.0, 1.0, 1.0, 1.0, 1.0, 1.0, 1.0, 1.0, 1.0, 1.0, 1.0, 1.0, 1.0, 1.0, 1.0, 1.0, 1.0, 1.0, 1.0, 1.0, 1.0, 1.0, 1.0, 1.0, 1.0, 1.0, 1.0, 1.0, 1.0, 1.0, 1.0, 1.0, 1.0, 1.0, 1.0, 1.0, 1.0, 1.0, 1.0, 1.0, 1.0, 1.0, 1.0, 1.0, 1.0, 1.0, 1.0, 1.0, 1.0, 1.0, 1.0, 1.0, 1.0, 1.0, 1.0, 1.0, 1.0, 1.0, 1.0, 1.0, 1.0, 1.0, 1.0, 1.0, 1.0, 1.0, 1.0, 1.0, 1.0, 1.0, 1.0, 1.0, 1.0, 1.0, 1.0, 1.0, 1.0, 1.0, 1.0, 1.0, 1.0, 1.0, 1.0, 1.0, 1.0, 1.0, 1.0, 1.0, 1.0, 1.0, 1.0, 1.0, 1.0, 1.0, 1.0, 1.0, 1.0, 1.0, 1.0, 1.0, 1.0, 1.0, 1.0, 1.0, 1.0, 1.0, 1.0, 1.0, 1.0, 1.0, 1.0, 1.0, 1.0, 1.0, 1.0, 1.0, 1.0, 1.0, 1.0, 1.0, 1.0, 1.0, 1.0, 1.0, 1.0, 1.0, 1.0, 1.0, 1.0, 1.0, 1.0, 1.0, 1.0, 1.0, 1.0, 1.0, 1.0, 1.0, 1.0, 1.0, 1.0, 1.0, 1.0, 1.0, 1.0, 1.0, 1.0, 1.0, 1.0, 1.0, 1.0, 1.0, 1.0, 1.0, 1.0, 1.0, 1.0, 1.0, 1.0, 1.0, 1.0, 1.0, 1.0, 1.0, 1.0, 1.0, 1.0, 1.0, 1.0, 1.0, 1.0, 1.0, 1.0, 1.0, 1.0, 1.0, 1.0, 1.0, 1.0, 1.0, 1.0, 1.0, 1.0, 1.0, 1.0, 1.0, 1.0, 1.0, 1.0, 1.0, 1.0, 1.0, 1.0, 1.0, 1.0, 1.0, 1.0, 1.0, 1.0, 1.0, 1.0, 1.0, 1.0, 1.0, 1.0, 1.0, 1.0, 1.0, 1.0, 1.0, 1.0, 1.0, 1.0, 1.0, 1.0, 1.0, 1.0, 1.0, 1.0, 1.0, 1.0, 1.0, 1.0, 1.0, 1.0, 1.0, 1.0, 1.0, 1.0, 1.0, 1.0, 1.0, 1.0, 1.0, 1.0, 1.0, 1.0, 1.0, 1.0, 1.0, 1.0, 1.0, 1.0, 1.0, 1.0, 1.0, 1.0, 1.0, 1.0, 1.0, 1.0, 1.0, 1.0, 1.0, 1.0, 1.0, 1.0, 1.0, 1.0, 1.0, 1.0, 1.0, 1.0, 1.0, 1.0, 1.0, 1.0, 1.0, 1.0, 1.0, 1.0, 1.0, 1.0, 1.0, 1.0, 1.0, 1.0, 1.0, 1.0, 1.0, 1.0, 1.0, 1.0, 1.0, 1.0, 1.0, 1.0, 1.0, 1.0, 1.0, 1.0, 1.0, 1.0, 1.0, 1.0, 1.0, 1.0, 1.0, 1.0, 1.0, 1.0, 1.0, 1.0, 1.0, 1.0, 1.0, 1.0, 1.0, 1.0, 1.0, 1.0, 1.0, 1.0, 1.0, 1.0, 1.0, 1.0, 1.0, 1.0, 1.0, 1.0, 1.0, 1.0, 1.0, 1.0, 1.0, 1.0, 1.0, 1.0, 1.0, 1.0, 1.0, 1.0, 1.0, 1.0, 1.0, 1.0, 1.0, 1.0, 1.0, 1.0, 1.0, 1.0, 1.0, 1.0, 1.0, 1.0, 1.0, 1.0, 1.0, 1.0, 1.0, 1.0, 1.0, 1.0, 1.0, 1.0, 1.0, 1.0, 1.0, 1.0, 1.0, 1.0, 1.0, 1.0, 1.0, 1.0, 1.0, 1.0, 1.0, 1.0, 1.0, 1.0, 1.0, 1.0, 1.0, 1.0, 1.0, 1.0, 1.0, 1.0, 1.0, 1.0, 1.0, 1.0, 1.0, 1.0, 1.0, 1.0, 1.0, 1.0, 1.0, 1.0, 1.0, 1.0, 1.0, 1.0, 1.0, 1.0, 1.0, 1.0, 1.0, 1.0, 1.0, 1.0, 1.0, 1.0, 1.0, 1.0, 1.0, 1.0, 1.0, 1.0, 1.0, 1.0, 1.0, 1.0, 1.0, 1.0, 1.0, 1.0, 1.0, 1.0, 1.0, 1.0, 1.0, 1.0, 1.0, 1.0, 1.0, 1.0, 1.0, 1.0, 1.0, 1.0, 1.0, 1.0, 1.0, 1.0, 1.0, 1.0, 1.0, 1.0, 1.0, 1.0, 1.0, 1.0, 1.0, 1.0, 1.0, 1.0, 1.0, 1.0, 1.0, 1.0, 1.0, 1.0, 1.0, 1.0, 1.0, 1.0, 1.0, 1.0, 1.0, 1.0, 1.0, 1.0, 1.0, 1.0, 1.0, 1.0, 1.0, 1.0, 1.0, 1.0, 1.0, 1.0, 1.0, 1.0, 1.0, 1.0, 1.0, 1.0, 1.0, 1.0, 1.0, 1.0, 1.0, 1.0, 1.0, 1.0, 1.0, 1.0, 1.0, 1.0, 1.0, 1.0, 1.0, 1.0, 1.0, 1.0, 1.0, 1.0, 1.0, 1.0, 1.0, 1.0, 1.0, 1.0, 1.0, 1.0, 1.0, 1.0, 1.0, 1.0, 1.0, 1.0, 1.0, 1.0, 1.0, 1.0, 1.0, 1.0, 1.0, 1.0, 1.0, 1.0, 1.0, 1.0, 1.0, 1.0, 1.0, 1.0, 1.0, 1.0, 1.0, 1.0, 1.0, 1.0, 1.0, 1.0, 1.0, 1.0, 1.0, 1.0, 1.0, 1.0, 1.0, 1.0, 1.0, 1.0, 1.0, 1.0, 1.0, 1.0, 1.0, 1.0, 1.0, 1.0, 1.0, 1.0, 1.0, 1.0, 1.0, 1.0, 1.0, 1.0, 1.0, 1.0, 1.0, 1.0, 1.0, 1.0, 1.0, 1.0, 1.0, 1.0, 1.0, 1.0, 1.0, 1.0, 1.0, 1.0, 1.0, 1.0, 1.0, 1.0, 1.0, 1.0, 1.0, 1.0, 1.0, 1.0, 1.0, 1.0, 1.0, 1.0, 1.0, 1.0, 1.0, 1.0, 1.0, 1.0, 1.0, 1.0, 1.0, 1.0, 1.0, 1.0, 1.0, 1.0, 1.0, 1.0, 1.0, 1.0, 1.0, 1.0, 1.0, 1.0, 1.0, 1.0, 1.0, 1.0, 1.0, 1.0, 1.0, 1.0, 1.0, 1.0, 1.0, 1.0, 1.0, 1.0, 1.0, 1.0, 1.0, 1.0, 1.0, 1.0, 1.0, 1.0, 1.0, 1.0, 1.0, 1.0, 1.0, 1.0, 1.0, 1.0, 1.0, 1.0, 1.0, 1.0, 1.0, 1.0, 1.0, 1.0, 1.0, 1.0, 1.0, 1.0, 1.0, 1.0, 1.0, 1.0, 1.0, 1.0, 1.0, 1.0, 1.0, 1.0, 1.0, 1.0, 1.0, 1.0, 1.0, 1.0, 1.0, 1.0, 1.0, 1.0, 1.0, 1.0, 1.0, 1.0, 1.0, 1.0, 1.0, 1.0, 1.0, 1.0, 1.0, 1.0, 1.0, 1.0, 1.0, 1.0, 1.0, 1.0, 1.0, 1.0, 1.0, 1.0, 1.0, 1.0, 1.0, 1.0, 1.0, 1.0, 1.0, 1.0, 1.0, 1.0, 1.0, 1.0, 1.0, 1.0, 1.0, 1.0, 1.0, 1.0, 1.0, 1.0, 1.0, 1.0, 1.0, 1.0, 1.0, 1.0, 1.0, 1.0, 1.0, 1.0, 1.0, 1.0, 1.0, 1.0, 1.0, 1.0, 1.0, 1.0, 1.0, 1.0, 1.0, 1.0, 1.0, 1.0, 1.0, 1.0, 1.0, 1.0, 1.0, 1.0, 1.0, 1.0, 1.0, 1.0, 1.0, 1.0, 1.0, 1.0, 1.0, 1.0, 1.0, 1.0, 1.0, 1.0, 1.0, 1.0, 1.0, 1.0, 1.0, 1.0, 1.0, 1.0, 1.0, 1.0, 1.0, 1.0, 1.0, 1.0, 1.0, 1.0, 1.0, 1.0, 1.0, 1.0, 1.0, 1.0, 1.0, 1.0, 1.0, 1.0, 1.0, 1.0, 1.0, 1.0, 1.0, 1.0, 1.0, 1.0, 1.0, 1.0, 1.0, 1.0, 1.0, 1.0, 1.0, 1.0, 1.0, 1.0, 1.0, 1.0, 1.0, 1.0, 1.0, 1.0, 1.0, 1.0, 1.0, 1.0, 1.0, 1.0, 1.0, 1.0, 1.0, 1.0, 1.0, 1.0, 1.0, 1.0, 1.0, 1.0, 1.0, 1.0, 1.0, 1.0, 1.0, 1.0, 1.0, 1.0, 1.0, 1.0, 1.0, 1.0, 1.0, 1.0, 1.0, 1.0, 1.0, 1.0, 1.0, 1.0, 1.0, 1.0, 1.0, 1.0, 1.0, 1.0, 1.0, 1.0, 1.0, 1.0, 1.0, 1.0, 1.0, 1.0, 1.0, 1.0, 1.0, 1.0, 1.0, 1.0, 1.0, 1.0, 1.0, 1.0, 1.0, 1.0, 1.0, 1.0, 1.0, 1.0, 1.0, 1.0, 1.0, 1.0, 1.0, 1.0, 1.0, 1.0, 1.0, 1.0, 1.0, 1.0, 1.0, 1.0, 1.0, 1.0, 1.0, 1.0, 1.0, 1.0, 1.0, 1.0, 1.0, 1.0, 1.0, 1.0, 1.0, 1.0, 1.0, 1.0, 1.0, 1.0, 1.0, 1.0, 1.0, 1.0, 1.0, 1.0, 1.0, 1.0, 1.0, 1.0, 1.0, 1.0, 1.0, 1.0, 1.0, 1.0, 1.0, 1.0, 1.0, 1.0, 1.0, 1.0, 1.0, 1.0, 1.0, 1.0, 1.0, 1.0, 1.0, 1.0, 1.0, 1.0, 1.0, 1.0, 1.0, 1.0, 1.0, 1.0, 1.0, 1.0, 1.0, 1.0, 1.0, 1.0, 1.0, 1.0, 1.0, 1.0, 1.0, 1.0, 1.0, 1.0, 1.0, 1.0, 1.0, 1.0, 1.0, 1.0, 1.0, 1.0, 1.0, 1.0, 1.0, 1.0, 1.0, 1.0, 1.0, 1.0, 1.0, 1.0, 1.0, 1.0, 1.0, 1.0, 1.0, 1.0, 1.0, 1.0, 1.0, 1.0, 1.0, 1.0, 1.0, 1.0, 1.0, 1.0, 1.0, 1.0, 1.0, 1.0, 1.0, 1.0, 1.0, 1.0, 1.0, 1.0, 1.0, 1.0, 1.0, 1.0, 1.0, 1.0, 1.0, 1.0, 1.0, 1.0, 1.0, 1.0, 1.0, 1.0, 1.0, 1.0, 1.0, 1.0, 1.0, 1.0, 1.0, 1.0, 1.0, 1.0, 1.0, 1.0, 1.0, 1.0, 1.0, 1.0, 1.0, 1.0, 1.0, 1.0, 1.0, 1.0, 1.0, 1.0])
me_cylinder_001.materials.append(mat_glass)
me_cylinder_001.use_remesh_fix_poles = True
me_cylinder_001.use_remesh_preserve_attributes = False
me_cylinder_001.use_mirror_vertex_groups = False
me_cylinder_001.update()
me_cylinder_004 = bpy.data.meshes.new('Cylinder.004')
me_cylinder_004.from_pydata([(0.1215, 0.6107, -0.06063), (-4.143e-07, 0.6227, -0.06063), (0.2383, 0.5753, -0.06063), (0.3459, 0.5177, -0.06063), (0.4403, 0.4403, -0.06063), (0.5177, 0.3459, -0.06063), (0.5753, 0.2383, -0.06063), (0.6107, 0.1215, -0.06063), (0.6227, 7.332e-07, -0.06063), (0.6107, -0.1215, -0.06063), (0.5753, -0.2383, -0.06063), (0.5177, -0.3459, -0.06063), (0.4403, -0.4403, -0.06063), (0.3459, -0.5177, -0.06063), (0.2383, -0.5753, -0.06063), (0.1215, -0.6107, -0.06063), (-7.544e-07, -0.6227, -0.06063), (-0.1215, -0.6107, -0.06063), (-0.2383, -0.5753, -0.06063), (-0.3459, -0.5177, -0.06063), (-0.4403, -0.4403, -0.06063), (-0.5177, -0.3459, -0.06063), (-0.5753, -0.2383, -0.06063), (-0.6107, -0.1215, -0.06063), (-0.6227, 1.298e-06, -0.06063), (-0.6107, 0.1215, -0.06063), (-0.5753, 0.2383, -0.06063), (-0.5177, 0.3459, -0.06063), (-0.4403, 0.4403, -0.06063), (-0.3459, 0.5177, -0.06063), (-0.2383, 0.5753, -0.06063), (-0.1215, 0.6107, -0.06063), (0.1202, 0.6041, -0.152), (-4.161e-07, 0.6159, -0.152), (0.2357, 0.569, -0.152), (0.3422, 0.5121, -0.152), (0.4355, 0.4355, -0.152), (0.5121, 0.3422, -0.152), (0.569, 0.2357, -0.152), (0.6041, 0.1202, -0.152), (0.6159, 7.332e-07, -0.152), (0.6041, -0.1202, -0.152), (0.569, -0.2357, -0.152), (0.5121, -0.3422, -0.152), (0.4355, -0.4355, -0.152), (0.3422, -0.5121, -0.152), (0.2357, -0.569, -0.152), (0.1202, -0.6041, -0.152), (-7.556e-07, -0.6159, -0.152), (-0.1202, -0.6041, -0.152), (-0.2357, -0.569, -0.152), (-0.3422, -0.5121, -0.152), (-0.4355, -0.4355, -0.152), (-0.5121, -0.3422, -0.152), (-0.569, -0.2357, -0.152), (-0.6041, -0.1202, -0.152), (-0.6159, 1.293e-06, -0.152), (-0.6041, 0.1202, -0.152), (-0.569, 0.2357, -0.152), (-0.5121, 0.3422, -0.152), (-0.4355, 0.4355, -0.152), (-0.3422, 0.5121, -0.152), (-0.2357, 0.569, -0.152), (-0.1202, 0.6041, -0.152), (0.1106, 0.5561, -0.2551), (-4.309e-07, 0.567, -0.2551), (0.217, 0.5238, -0.2551), (0.315, 0.4714, -0.2551), (0.4009, 0.4009, -0.2551), (0.4714, 0.315, -0.2551), (0.5238, 0.217, -0.2551), (0.5561, 0.1106, -0.2551), (0.567, 7.32e-07, -0.2551), (0.5561, -0.1106, -0.2551), (0.5238, -0.217, -0.2551), (0.4714, -0.315, -0.2551), (0.4009, -0.4009, -0.2551), (0.315, -0.4714, -0.2551), (0.217, -0.5238, -0.2551), (0.1106, -0.5561, -0.2551), (-7.516e-07, -0.567, -0.2551), (-0.1106, -0.5561, -0.2551), (-0.217, -0.5238, -0.2551), (-0.315, -0.4714, -0.2551), (-0.4009, -0.4009, -0.2551), (-0.4714, -0.315, -0.2551), (-0.5238, -0.217, -0.2551), (-0.5561, -0.1106, -0.2551), (-0.567, 1.257e-06, -0.2551), (-0.5561, 0.1106, -0.2551), (-0.5238, 0.217, -0.2551), (-0.4714, 0.315, -0.2551), (-0.4009, 0.4009, -0.2551), (-0.315, 0.4714, -0.2551), (-0.217, 0.5238, -0.2551), (-0.1106, 0.5561, -0.2551), (0.1207, 0.607, -0.2098), (-5.328e-07, 0.6189, -0.2098), (0.2368, 0.5718, -0.2098), (0.3438, 0.5146, -0.2098), (0.4376, 0.4376, -0.2098), (0.5146, 0.3438, -0.2098), (0.5718, 0.2368, -0.2098), (0.607, 0.1207, -0.2098), (0.6189, 7.342e-07, -0.2098), (0.607, -0.1207, -0.2098), (0.5718, -0.2368, -0.2098), (0.5146, -0.3438, -0.2098), (0.4376, -0.4376, -0.2098), (0.3438, -0.5146, -0.2098), (0.2368, -0.5718, -0.2098), (0.1207, -0.607, -0.2098), (-7.645e-07, -0.6189, -0.2098), (-0.1207, -0.607, -0.2098), (-0.2368, -0.5718, -0.2098), (-0.3438, -0.5146, -0.2098), (-0.4376, -0.4376, -0.2098), (-0.5146, -0.3438, -0.2098), (-0.5718, -0.2368, -0.2098), (-0.607, -0.1207, -0.2098), (-0.6189, 1.298e-06, -0.2098), (-0.607, 0.1207, -0.2098), (-0.5718, 0.2368, -0.2098), (-0.5146, 0.3438, -0.2098), (-0.4376, 0.4376, -0.2098), (-0.3438, 0.5146, -0.2098), (-0.2368, 0.5718, -0.2098), (-0.1207, 0.607, -0.2098), (0.1091, 0.5483, -0.5121), (-3.918e-07, 0.559, -0.5121), (0.2139, 0.5165, -0.5121), (0.3106, 0.4648, -0.5121), (0.3953, 0.3953, -0.5121), (0.4648, 0.3106, -0.5121), (0.5165, 0.2139, -0.5121), (0.5483, 0.1091, -0.5121), (0.559, 7.313e-07, -0.5121), (0.5483, -0.1091, -0.5121), (0.5165, -0.2139, -0.5121), (0.4648, -0.3106, -0.5121), (0.3953, -0.3953, -0.5121), (0.3106, -0.4648, -0.5121), (0.2139, -0.5165, -0.5121), (0.1091, -0.5483, -0.5121), (-7.434e-07, -0.559, -0.5121), (-0.1091, -0.5483, -0.5121), (-0.2139, -0.5165, -0.5121), (-0.3106, -0.4648, -0.5121), (-0.3953, -0.3953, -0.5121), (-0.4648, -0.3106, -0.5121), (-0.5165, -0.2139, -0.5121), (-0.5483, -0.1091, -0.5121), (-0.559, 1.25e-06, -0.5121), (-0.5483, 0.1091, -0.5121), (-0.5165, 0.2139, -0.5121), (-0.4648, 0.3106, -0.5121), (-0.3953, 0.3953, -0.5121), (-0.3106, 0.4648, -0.5121), (-0.2139, 0.5165, -0.5121), (-0.1091, 0.5483, -0.5121), (0.4349, 0.4413, 0.199)], [(4, 160)], [(31, 30, 62, 63), (53, 52, 116, 117), (18, 17, 49, 50), (5, 4, 36, 37), (1, 31, 63, 33), (19, 18, 50, 51), (6, 5, 37, 38), (20, 19, 51, 52), (7, 6, 38, 39), (21, 20, 52, 53), (8, 7, 39, 40), (22, 21, 53, 54), (9, 8, 40, 41), (23, 22, 54, 55), (10, 9, 41, 42), (24, 23, 55, 56), (11, 10, 42, 43), (25, 24, 56, 57), (12, 11, 43, 44), (26, 25, 57, 58), (13, 12, 44, 45), (27, 26, 58, 59), (14, 13, 45, 46), (0, 1, 33, 32), (28, 27, 59, 60), (15, 14, 46, 47), (2, 0, 32, 34), (29, 28, 60, 61), (16, 15, 47, 48), (3, 2, 34, 35), (30, 29, 61, 62), (17, 16, 48, 49), (4, 3, 35, 36), (67, 66, 130, 131), (40, 39, 103, 104), (54, 53, 117, 118), (41, 40, 104, 105), (55, 54, 118, 119), (42, 41, 105, 106), (56, 55, 119, 120), (43, 42, 106, 107), (57, 56, 120, 121), (44, 43, 107, 108), (58, 57, 121, 122), (45, 44, 108, 109), (59, 58, 122, 123), (46, 45, 109, 110), (32, 33, 97, 96), (60, 59, 123, 124), (47, 46, 110, 111), (34, 32, 96, 98), (61, 60, 124, 125), (48, 47, 111, 112), (35, 34, 98, 99), (62, 61, 125, 126), (49, 48, 112, 113), (36, 35, 99, 100), (63, 62, 126, 127), (50, 49, 113, 114), (37, 36, 100, 101), (33, 63, 127, 97), (51, 50, 114, 115), (38, 37, 101, 102), (52, 51, 115, 116), (39, 38, 102, 103), (65, 64, 96, 97), (64, 66, 98, 96), (66, 67, 99, 98), (67, 68, 100, 99), (68, 69, 101, 100), (69, 70, 102, 101), (70, 71, 103, 102), (71, 72, 104, 103), (72, 73, 105, 104), (73, 74, 106, 105), (74, 75, 107, 106), (75, 76, 108, 107), (76, 77, 109, 108), (77, 78, 110, 109), (78, 79, 111, 110), (79, 80, 112, 111), (80, 81, 113, 112), (81, 82, 114, 113), (82, 83, 115, 114), (83, 84, 116, 115), (84, 85, 117, 116), (85, 86, 118, 117), (86, 87, 119, 118), (87, 88, 120, 119), (88, 89, 121, 120), (89, 90, 122, 121), (90, 91, 123, 122), (91, 92, 124, 123), (92, 93, 125, 124), (93, 94, 126, 125), (94, 95, 127, 126), (95, 65, 97, 127), (128, 129, 159, 158, 157, 156, 155, 154, 153, 152, 151, 150, 149, 148, 147, 146, 145, 144, 143, 142, 141, 140, 139, 138, 137, 136, 135, 134, 133, 132, 131, 130), (94, 93, 157, 158), (81, 80, 144, 145), (68, 67, 131, 132), (95, 94, 158, 159), (82, 81, 145, 146), (69, 68, 132, 133), (65, 95, 159, 129), (83, 82, 146, 147), (70, 69, 133, 134), (84, 83, 147, 148), (71, 70, 134, 135), (85, 84, 148, 149), (72, 71, 135, 136), (86, 85, 149, 150), (73, 72, 136, 137), (87, 86, 150, 151), (74, 73, 137, 138), (88, 87, 151, 152), (75, 74, 138, 139), (89, 88, 152, 153), (76, 75, 139, 140), (90, 89, 153, 154), (77, 76, 140, 141), (91, 90, 154, 155), (78, 77, 141, 142), (64, 65, 129, 128), (92, 91, 155, 156), (79, 78, 142, 143), (66, 64, 128, 130), (93, 92, 156, 157), (80, 79, 143, 144), (0, 2, 3, 4, 5, 6, 7, 8, 9, 10, 11, 12, 13, 14, 15, 16, 17, 18, 19, 20, 21, 22, 23, 24, 25, 26, 27, 28, 29, 30, 31, 1)])
me_cylinder_004.polygons.foreach_set('use_smooth', [1, 0, 1, 1, 1, 1, 1, 1, 1, 1, 1, 1, 1, 1, 1, 1, 1, 1, 1, 1, 1, 1, 1, 1, 1, 1, 1, 1, 1, 1, 1, 1, 1, 1, 0, 0, 0, 0, 0, 0, 0, 0, 0, 0, 0, 0, 0, 0, 0, 0, 0, 0, 0, 0, 0, 0, 0, 0, 0, 0, 0, 0, 0, 0, 0, 0, 0, 0, 0, 0, 0, 0, 0, 0, 0, 0, 0, 0, 0, 0, 0, 0, 0, 0, 0, 0, 0, 0, 0, 0, 0, 0, 0, 0, 0, 0, 0, 0, 1, 1, 1, 1, 1, 1, 1, 1, 1, 1, 1, 1, 1, 1, 1, 1, 1, 1, 1, 1, 1, 1, 1, 1, 1, 1, 1, 1, 1, 1, 1, 1])
_uv = me_cylinder_004.uv_layers.new(name='UVMap')
_uv.uv.foreach_set('vector', [0.2103, 0.4494, 0.1722, 0.4379, 0.1722, 0.4379, 0.2103, 0.4494, 0.08092, 0.137, 0.1062, 0.1062, 0.1062, 0.1062, 0.08092, 0.137, 0.1722, 0.06213, 0.2103, 0.05055, 0.2103, 0.05055, 0.1722, 0.06213, 0.4191, 0.363, 0.3938, 0.3938, 0.3938, 0.3938, 0.4191, 0.363, 0.25, 0.4534, 0.2103, 0.4494, 0.2103, 0.4494, 0.25, 0.4534, 0.137, 0.08092, 0.1722, 0.06213, 0.1722, 0.06213, 0.137, 0.08092, 0.4379, 0.3278, 0.4191, 0.363, 0.4191, 0.363, 0.4379, 0.3278, 0.1062, 0.1062, 0.137, 0.08092, 0.137, 0.08092, 0.1062, 0.1062, 0.4494, 0.2897, 0.4379, 0.3278, 0.4379, 0.3278, 0.4494, 0.2897, 0.08092, 0.137, 0.1062, 0.1062, 0.1062, 0.1062, 0.08092, 0.137, 0.4534, 0.25, 0.4494, 0.2897, 0.4494, 0.2897, 0.4534, 0.25, 0.06213, 0.1722, 0.08092, 0.137, 0.08092, 0.137, 0.06213, 0.1722, 0.4494, 0.2103, 0.4534, 0.25, 0.4534, 0.25, 0.4494, 0.2103, 0.05055, 0.2103, 0.06213, 0.1722, 0.06213, 0.1722, 0.05055, 0.2103, 0.4379, 0.1722, 0.4494, 0.2103, 0.4494, 0.2103, 0.4379, 0.1722, 0.04665, 0.25, 0.05055, 0.2103, 0.05055, 0.2103, 0.04665, 0.25, 0.4191, 0.137, 0.4379, 0.1722, 0.4379, 0.1722, 0.4191, 0.137, 0.05055, 0.2897, 0.04665, 0.25, 0.04665, 0.25, 0.05055, 0.2897, 0.3938, 0.1062, 0.4191, 0.137, 0.4191, 0.137, 0.3938, 0.1062, 0.06213, 0.3278, 0.05055, 0.2897, 0.05055, 0.2897, 0.06213, 0.3278, 0.363, 0.08092, 0.3938, 0.1062, 0.3938, 0.1062, 0.363, 0.08092, 0.08092, 0.363, 0.06213, 0.3278, 0.06213, 0.3278, 0.08092, 0.363, 0.3278, 0.06213, 0.363, 0.08092, 0.363, 0.08092, 0.3278, 0.06213, 0.2897, 0.4494, 0.25, 0.4534, 0.25, 0.4534, 0.2897, 0.4494, 0.1062, 0.3938, 0.08092, 0.363, 0.08092, 0.363, 0.1062, 0.3938, 0.2897, 0.05055, 0.3278, 0.06213, 0.3278, 0.06213, 0.2897, 0.05055, 0.3278, 0.4379, 0.2897, 0.4494, 0.2897, 0.4494, 0.3278, 0.4379, 0.137, 0.4191, 0.1062, 0.3938, 0.1062, 0.3938, 0.137, 0.4191, 0.25, 0.04665, 0.2897, 0.05055, 0.2897, 0.05055, 0.25, 0.04665, 0.363, 0.4191, 0.3278, 0.4379, 0.3278, 0.4379, 0.363, 0.4191, 0.1722, 0.4379, 0.137, 0.4191, 0.137, 0.4191, 0.1722, 0.4379, 0.2103, 0.05055, 0.25, 0.04665, 0.25, 0.04665, 0.2103, 0.05055, 0.3938, 0.3938, 0.363, 0.4191, 0.363, 0.4191, 0.3938, 0.3938, 0.3527, 0.4037, 0.3207, 0.4208, 0.3207, 0.4208, 0.3527, 0.4037, 0.4534, 0.25, 0.4494, 0.2897, 0.4494, 0.2897, 0.4534, 0.25, 0.06213, 0.1722, 0.08092, 0.137, 0.08092, 0.137, 0.06213, 0.1722, 0.4494, 0.2103, 0.4534, 0.25, 0.4534, 0.25, 0.4494, 0.2103, 0.05055, 0.2103, 0.06213, 0.1722, 0.06213, 0.1722, 0.05055, 0.2103, 0.4379, 0.1722, 0.4494, 0.2103, 0.4494, 0.2103, 0.4379, 0.1722, 0.04665, 0.25, 0.05055, 0.2103, 0.05055, 0.2103, 0.04665, 0.25, 0.4191, 0.137, 0.4379, 0.1722, 0.4379, 0.1722, 0.4191, 0.137, 0.05055, 0.2897, 0.04665, 0.25, 0.04665, 0.25, 0.05055, 0.2897, 0.3938, 0.1062, 0.4191, 0.137, 0.4191, 0.137, 0.3938, 0.1062, 0.06213, 0.3278, 0.05055, 0.2897, 0.05055, 0.2897, 0.06213, 0.3278, 0.363, 0.08092, 0.3938, 0.1062, 0.3938, 0.1062, 0.363, 0.08092, 0.08092, 0.363, 0.06213, 0.3278, 0.06213, 0.3278, 0.08092, 0.363, 0.3278, 0.06213, 0.363, 0.08092, 0.363, 0.08092, 0.3278, 0.06213, 0.2897, 0.4494, 0.25, 0.4534, 0.25, 0.4534, 0.2897, 0.4494, 0.1062, 0.3938, 0.08092, 0.363, 0.08092, 0.363, 0.1062, 0.3938, 0.2897, 0.05055, 0.3278, 0.06213, 0.3278, 0.06213, 0.2897, 0.05055, 0.3278, 0.4379, 0.2897, 0.4494, 0.2897, 0.4494, 0.3278, 0.4379, 0.137, 0.4191, 0.1062, 0.3938, 0.1062, 0.3938, 0.137, 0.4191, 0.25, 0.04665, 0.2897, 0.05055, 0.2897, 0.05055, 0.25, 0.04665, 0.363, 0.4191, 0.3278, 0.4379, 0.3278, 0.4379, 0.363, 0.4191, 0.1722, 0.4379, 0.137, 0.4191, 0.137, 0.4191, 0.1722, 0.4379, 0.2103, 0.05055, 0.25, 0.04665, 0.25, 0.04665, 0.2103, 0.05055, 0.3938, 0.3938, 0.363, 0.4191, 0.363, 0.4191, 0.3938, 0.3938, 0.2103, 0.4494, 0.1722, 0.4379, 0.1722, 0.4379, 0.2103, 0.4494, 0.1722, 0.06213, 0.2103, 0.05055, 0.2103, 0.05055, 0.1722, 0.06213, 0.4191, 0.363, 0.3938, 0.3938, 0.3938, 0.3938, 0.4191, 0.363, 0.25, 0.4534, 0.2103, 0.4494, 0.2103, 0.4494, 0.25, 0.4534, 0.137, 0.08092, 0.1722, 0.06213, 0.1722, 0.06213, 0.137, 0.08092, 0.4379, 0.3278, 0.4191, 0.363, 0.4191, 0.363, 0.4379, 0.3278, 0.1062, 0.1062, 0.137, 0.08092, 0.137, 0.08092, 0.1062, 0.1062, 0.4494, 0.2897, 0.4379, 0.3278, 0.4379, 0.3278, 0.4494, 0.2897, 0.25, 0.4349, 0.2861, 0.4313, 0.2897, 0.4494, 0.25, 0.4534, 0.2861, 0.4313, 0.3207, 0.4208, 0.3278, 0.4379, 0.2897, 0.4494, 0.3207, 0.4208, 0.3527, 0.4037, 0.363, 0.4191, 0.3278, 0.4379, 0.3527, 0.4037, 0.3807, 0.3807, 0.3938, 0.3938, 0.363, 0.4191, 0.3807, 0.3807, 0.4037, 0.3527, 0.4191, 0.363, 0.3938, 0.3938, 0.4037, 0.3527, 0.4208, 0.3207, 0.4379, 0.3278, 0.4191, 0.363, 0.4208, 0.3207, 0.4313, 0.2861, 0.4494, 0.2897, 0.4379, 0.3278, 0.4313, 0.2861, 0.4349, 0.25, 0.4534, 0.25, 0.4494, 0.2897, 0.4349, 0.25, 0.4313, 0.2139, 0.4494, 0.2103, 0.4534, 0.25, 0.4313, 0.2139, 0.4208, 0.1793, 0.4379, 0.1722, 0.4494, 0.2103, 0.4208, 0.1793, 0.4037, 0.1473, 0.4191, 0.137, 0.4379, 0.1722, 0.4037, 0.1473, 0.3807, 0.1193, 0.3938, 0.1062, 0.4191, 0.137, 0.3807, 0.1193, 0.3527, 0.09629, 0.363, 0.08092, 0.3938, 0.1062, 0.3527, 0.09629, 0.3207, 0.07921, 0.3278, 0.06213, 0.363, 0.08092, 0.3207, 0.07921, 0.2861, 0.06869, 0.2897, 0.05055, 0.3278, 0.06213, 0.2861, 0.06869, 0.25, 0.06513, 0.25, 0.04665, 0.2897, 0.05055, 0.25, 0.06513, 0.2139, 0.06869, 0.2103, 0.05055, 0.25, 0.04665, 0.2139, 0.06869, 0.1793, 0.07921, 0.1722, 0.06213, 0.2103, 0.05055, 0.1793, 0.07921, 0.1473, 0.09629, 0.137, 0.08092, 0.1722, 0.06213, 0.1473, 0.09629, 0.1193, 0.1193, 0.1062, 0.1062, 0.137, 0.08092, 0.1193, 0.1193, 0.09629, 0.1473, 0.08092, 0.137, 0.1062, 0.1062, 0.09629, 0.1473, 0.07921, 0.1793, 0.06213, 0.1722, 0.08092, 0.137, 0.07921, 0.1793, 0.06869, 0.2139, 0.05055, 0.2103, 0.06213, 0.1722, 0.06869, 0.2139, 0.06513, 0.25, 0.04665, 0.25, 0.05055, 0.2103, 0.06513, 0.25, 0.06869, 0.2861, 0.05055, 0.2897, 0.04665, 0.25, 0.06869, 0.2861, 0.07921, 0.3207, 0.06213, 0.3278, 0.05055, 0.2897, 0.07921, 0.3207, 0.09629, 0.3527, 0.08092, 0.363, 0.06213, 0.3278, 0.09629, 0.3527, 0.1193, 0.3807, 0.1062, 0.3938, 0.08092, 0.363, 0.1193, 0.3807, 0.1473, 0.4037, 0.137, 0.4191, 0.1062, 0.3938, 0.1473, 0.4037, 0.1793, 0.4208, 0.1722, 0.4379, 0.137, 0.4191, 0.1793, 0.4208, 0.2139, 0.4313, 0.2103, 0.4494, 0.1722, 0.4379, 0.2139, 0.4313, 0.25, 0.4349, 0.25, 0.4534, 0.2103, 0.4494, 0.2861, 0.4313, 0.25, 0.4349, 0.2139, 0.4313, 0.1793, 0.4208, 0.1473, 0.4037, 0.1193, 0.3807, 0.09629, 0.3527, 0.07921, 0.3207, 0.06869, 0.2861, 0.06513, 0.25, 0.06869, 0.2139, 0.07921, 0.1793, 0.09629, 0.1473, 0.1193, 0.1193, 0.1473, 0.09629, 0.1793, 0.07921, 0.2139, 0.06869, 0.25, 0.06513, 0.2861, 0.06869, 0.3207, 0.07921, 0.3527, 0.09629, 0.3807, 0.1193, 0.4037, 0.1473, 0.4208, 0.1793, 0.4313, 0.2139, 0.4349, 0.25, 0.4313, 0.2861, 0.4208, 0.3207, 0.4037, 0.3527, 0.3807, 0.3807, 0.3527, 0.4037, 0.3207, 0.4208, 0.1793, 0.4208, 0.1473, 0.4037, 0.1473, 0.4037, 0.1793, 0.4208, 0.2139, 0.06869, 0.25, 0.06513, 0.25, 0.06513, 0.2139, 0.06869, 0.3807, 0.3807, 0.3527, 0.4037, 0.3527, 0.4037, 0.3807, 0.3807, 0.2139, 0.4313, 0.1793, 0.4208, 0.1793, 0.4208, 0.2139, 0.4313, 0.1793, 0.07921, 0.2139, 0.06869, 0.2139, 0.06869, 0.1793, 0.07921, 0.4037, 0.3527, 0.3807, 0.3807, 0.3807, 0.3807, 0.4037, 0.3527, 0.25, 0.4349, 0.2139, 0.4313, 0.2139, 0.4313, 0.25, 0.4349, 0.1473, 0.09629, 0.1793, 0.07921, 0.1793, 0.07921, 0.1473, 0.09629, 0.4208, 0.3207, 0.4037, 0.3527, 0.4037, 0.3527, 0.4208, 0.3207, 0.1193, 0.1193, 0.1473, 0.09629, 0.1473, 0.09629, 0.1193, 0.1193, 0.4313, 0.2861, 0.4208, 0.3207, 0.4208, 0.3207, 0.4313, 0.2861, 0.09629, 0.1473, 0.1193, 0.1193, 0.1193, 0.1193, 0.09629, 0.1473, 0.4349, 0.25, 0.4313, 0.2861, 0.4313, 0.2861, 0.4349, 0.25, 0.07921, 0.1793, 0.09629, 0.1473, 0.09629, 0.1473, 0.07921, 0.1793, 0.4313, 0.2139, 0.4349, 0.25, 0.4349, 0.25, 0.4313, 0.2139, 0.06869, 0.2139, 0.07921, 0.1793, 0.07921, 0.1793, 0.06869, 0.2139, 0.4208, 0.1793, 0.4313, 0.2139, 0.4313, 0.2139, 0.4208, 0.1793, 0.06513, 0.25, 0.06869, 0.2139, 0.06869, 0.2139, 0.06513, 0.25, 0.4037, 0.1473, 0.4208, 0.1793, 0.4208, 0.1793, 0.4037, 0.1473, 0.06869, 0.2861, 0.06513, 0.25, 0.06513, 0.25, 0.06869, 0.2861, 0.3807, 0.1193, 0.4037, 0.1473, 0.4037, 0.1473, 0.3807, 0.1193, 0.07921, 0.3207, 0.06869, 0.2861, 0.06869, 0.2861, 0.07921, 0.3207, 0.3527, 0.09629, 0.3807, 0.1193, 0.3807, 0.1193, 0.3527, 0.09629, 0.09629, 0.3527, 0.07921, 0.3207, 0.07921, 0.3207, 0.09629, 0.3527, 0.3207, 0.07921, 0.3527, 0.09629, 0.3527, 0.09629, 0.3207, 0.07921, 0.2861, 0.4313, 0.25, 0.4349, 0.25, 0.4349, 0.2861, 0.4313, 0.1193, 0.3807, 0.09629, 0.3527, 0.09629, 0.3527, 0.1193, 0.3807, 0.2861, 0.06869, 0.3207, 0.07921, 0.3207, 0.07921, 0.2861, 0.06869, 0.3207, 0.4208, 0.2861, 0.4313, 0.2861, 0.4313, 0.3207, 0.4208, 0.1473, 0.4037, 0.1193, 0.3807, 0.1193, 0.3807, 0.1473, 0.4037, 0.25, 0.06513, 0.2861, 0.06869, 0.2861, 0.06869, 0.25, 0.06513, 0.2897, 0.4494, 0.3278, 0.4379, 0.363, 0.4191, 0.3938, 0.3938, 0.4191, 0.363, 0.4379, 0.3278, 0.4494, 0.2897, 0.4534, 0.25, 0.4494, 0.2103, 0.4379, 0.1722, 0.4191, 0.137, 0.3938, 0.1062, 0.363, 0.08092, 0.3278, 0.06213, 0.2897, 0.05055, 0.25, 0.04665, 0.2103, 0.05055, 0.1722, 0.06213, 0.137, 0.08092, 0.1062, 0.1062, 0.08092, 0.137, 0.06213, 0.1722, 0.05055, 0.2103, 0.04665, 0.25, 0.05055, 0.2897, 0.06213, 0.3278, 0.08092, 0.363, 0.1062, 0.3938, 0.137, 0.4191, 0.1722, 0.4379, 0.2103, 0.4494, 0.25, 0.4534])
_ca = me_cylinder_004.color_attributes.new('Col', 'BYTE_COLOR', 'CORNER')
_ca.data.foreach_set('color', [1.0, 1.0, 1.0, 1.0, 1.0, 1.0, 1.0, 1.0, 1.0, 1.0, 1.0, 1.0, 1.0, 1.0, 1.0, 1.0, 1.0, 1.0, 1.0, 1.0, 1.0, 1.0, 1.0, 1.0, 1.0, 1.0, 1.0, 1.0, 1.0, 1.0, 1.0, 1.0, 1.0, 1.0, 1.0, 1.0, 1.0, 1.0, 1.0, 1.0, 1.0, 1.0, 1.0, 1.0, 1.0, 1.0, 1.0, 1.0, 1.0, 1.0, 1.0, 1.0, 1.0, 1.0, 1.0, 1.0, 1.0, 1.0, 1.0, 1.0, 1.0, 1.0, 1.0, 1.0, 1.0, 1.0, 1.0, 1.0, 1.0, 1.0, 1.0, 1.0, 1.0, 1.0, 1.0, 1.0, 1.0, 1.0, 1.0, 1.0, 1.0, 1.0, 1.0, 1.0, 1.0, 1.0, 1.0, 1.0, 1.0, 1.0, 1.0, 1.0, 1.0, 1.0, 1.0, 1.0, 1.0, 1.0, 1.0, 1.0, 1.0, 1.0, 1.0, 1.0, 1.0, 1.0, 1.0, 1.0, 1.0, 1.0, 1.0, 1.0, 1.0, 1.0, 1.0, 1.0, 1.0, 1.0, 1.0, 1.0, 1.0, 1.0, 1.0, 1.0, 1.0, 1.0, 1.0, 1.0, 1.0, 1.0, 1.0, 1.0, 1.0, 1.0, 1.0, 1.0, 1.0, 1.0, 1.0, 1.0, 1.0, 1.0, 1.0, 1.0, 1.0, 1.0, 1.0, 1.0, 1.0, 1.0, 1.0, 1.0, 1.0, 1.0, 1.0, 1.0, 1.0, 1.0, 1.0, 1.0, 1.0, 1.0, 1.0, 1.0, 1.0, 1.0, 1.0, 1.0, 1.0, 1.0, 1.0, 1.0, 1.0, 1.0, 1.0, 1.0, 1.0, 1.0, 1.0, 1.0, 1.0, 1.0, 1.0, 1.0, 1.0, 1.0, 1.0, 1.0, 1.0, 1.0, 1.0, 1.0, 1.0, 1.0, 1.0, 1.0, 1.0, 1.0, 1.0, 1.0, 1.0, 1.0, 1.0, 1.0, 1.0, 1.0, 1.0, 1.0, 1.0, 1.0, 1.0, 1.0, 1.0, 1.0, 1.0, 1.0, 1.0, 1.0, 1.0, 1.0, 1.0, 1.0, 1.0, 1.0, 1.0, 1.0, 1.0, 1.0, 1.0, 1.0, 1.0, 1.0, 1.0, 1.0, 1.0, 1.0, 1.0, 1.0, 1.0, 1.0, 1.0, 1.0, 1.0, 1.0, 1.0, 1.0, 1.0, 1.0, 1.0, 1.0, 1.0, 1.0, 1.0, 1.0, 1.0, 1.0, 1.0, 1.0, 1.0, 1.0, 1.0, 1.0, 1.0, 1.0, 1.0, 1.0, 1.0, 1.0, 1.0, 1.0, 1.0, 1.0, 1.0, 1.0, 1.0, 1.0, 1.0, 1.0, 1.0, 1.0, 1.0, 1.0, 1.0, 1.0, 1.0, 1.0, 1.0, 1.0, 1.0, 1.0, 1.0, 1.0, 1.0, 1.0, 1.0, 1.0, 1.0, 1.0, 1.0, 1.0, 1.0, 1.0, 1.0, 1.0, 1.0, 1.0, 1.0, 1.0, 1.0, 1.0, 1.0, 1.0, 1.0, 1.0, 1.0, 1.0, 1.0, 1.0, 1.0, 1.0, 1.0, 1.0, 1.0, 1.0, 1.0, 1.0, 1.0, 1.0, 1.0, 1.0, 1.0, 1.0, 1.0, 1.0, 1.0, 1.0, 1.0, 1.0, 1.0, 1.0, 1.0, 1.0, 1.0, 1.0, 1.0, 1.0, 1.0, 1.0, 1.0, 1.0, 1.0, 1.0, 1.0, 1.0, 1.0, 1.0, 1.0, 1.0, 1.0, 1.0, 1.0, 1.0, 1.0, 1.0, 1.0, 1.0, 1.0, 1.0, 1.0, 1.0, 1.0, 1.0, 1.0, 1.0, 1.0, 1.0, 1.0, 1.0, 1.0, 1.0, 1.0, 1.0, 1.0, 1.0, 1.0, 1.0, 1.0, 1.0, 1.0, 1.0, 1.0, 1.0, 1.0, 1.0, 1.0, 1.0, 1.0, 1.0, 1.0, 1.0, 1.0, 1.0, 1.0, 1.0, 1.0, 1.0, 1.0, 1.0, 1.0, 1.0, 1.0, 1.0, 1.0, 1.0, 1.0, 1.0, 1.0, 1.0, 1.0, 1.0, 1.0, 1.0, 1.0, 1.0, 1.0, 1.0, 1.0, 1.0, 1.0, 1.0, 1.0, 1.0, 1.0, 1.0, 1.0, 1.0, 1.0, 1.0, 1.0, 1.0, 1.0, 1.0, 1.0, 1.0, 1.0, 1.0, 1.0, 1.0, 1.0, 1.0, 1.0, 1.0, 1.0, 1.0, 1.0, 1.0, 1.0, 1.0, 1.0, 1.0, 1.0, 1.0, 1.0, 1.0, 1.0, 1.0, 1.0, 1.0, 1.0, 1.0, 1.0, 1.0, 1.0, 1.0, 1.0, 1.0, 1.0, 1.0, 1.0, 1.0, 1.0, 1.0, 1.0, 1.0, 1.0, 1.0, 1.0, 1.0, 1.0, 1.0, 1.0, 1.0, 1.0, 1.0, 1.0, 1.0, 1.0, 1.0, 1.0, 1.0, 1.0, 1.0, 1.0, 1.0, 1.0, 1.0, 1.0, 1.0, 1.0, 1.0, 1.0, 1.0, 1.0, 1.0, 1.0, 1.0, 1.0, 1.0, 1.0, 1.0, 1.0, 1.0, 1.0, 1.0, 1.0, 1.0, 1.0, 1.0, 1.0, 1.0, 1.0, 1.0, 1.0, 1.0, 1.0, 1.0, 1.0, 1.0, 1.0, 1.0, 1.0, 1.0, 1.0, 1.0, 1.0, 1.0, 1.0, 1.0, 1.0, 1.0, 1.0, 1.0, 1.0, 1.0, 1.0, 1.0, 1.0, 1.0, 1.0, 1.0, 1.0, 1.0, 1.0, 1.0, 1.0, 1.0, 1.0, 1.0, 1.0, 1.0, 1.0, 1.0, 1.0, 1.0, 1.0, 1.0, 1.0, 1.0, 1.0, 1.0, 1.0, 1.0, 1.0, 1.0, 1.0, 1.0, 1.0, 1.0, 1.0, 1.0, 1.0, 1.0, 1.0, 1.0, 1.0, 1.0, 1.0, 1.0, 1.0, 1.0, 1.0, 1.0, 1.0, 1.0, 1.0, 1.0, 1.0, 1.0, 1.0, 1.0, 1.0, 1.0, 1.0, 1.0, 1.0, 1.0, 1.0, 1.0, 1.0, 1.0, 1.0, 1.0, 1.0, 1.0, 1.0, 1.0, 1.0, 1.0, 1.0, 1.0, 1.0, 1.0, 1.0, 1.0, 1.0, 1.0, 1.0, 1.0, 1.0, 1.0, 1.0, 1.0, 1.0, 1.0, 1.0, 1.0, 1.0, 1.0, 1.0, 1.0, 1.0, 1.0, 1.0, 1.0, 1.0, 1.0, 1.0, 1.0, 1.0, 1.0, 1.0, 1.0, 1.0, 1.0, 1.0, 1.0, 1.0, 1.0, 1.0, 1.0, 1.0, 1.0, 1.0, 1.0, 1.0, 1.0, 1.0, 1.0, 1.0, 1.0, 1.0, 1.0, 1.0, 1.0, 1.0, 1.0, 1.0, 1.0, 1.0, 1.0, 1.0, 1.0, 1.0, 1.0, 1.0, 1.0, 1.0, 1.0, 1.0, 1.0, 1.0, 1.0, 1.0, 1.0, 1.0, 1.0, 1.0, 1.0, 1.0, 1.0, 1.0, 1.0, 1.0, 1.0, 1.0, 1.0, 1.0, 1.0, 1.0, 1.0, 1.0, 1.0, 1.0, 1.0, 1.0, 1.0, 1.0, 1.0, 1.0, 1.0, 1.0, 1.0, 1.0, 1.0, 1.0, 1.0, 1.0, 1.0, 1.0, 1.0, 1.0, 1.0, 1.0, 1.0, 1.0, 1.0, 1.0, 1.0, 1.0, 1.0, 1.0, 1.0, 1.0, 1.0, 1.0, 1.0, 1.0, 1.0, 1.0, 1.0, 1.0, 1.0, 1.0, 1.0, 1.0, 1.0, 1.0, 1.0, 1.0, 1.0, 1.0, 1.0, 1.0, 1.0, 1.0, 1.0, 1.0, 1.0, 1.0, 1.0, 1.0, 1.0, 1.0, 1.0, 1.0, 1.0, 1.0, 1.0, 1.0, 1.0, 1.0, 1.0, 1.0, 1.0, 1.0, 1.0, 1.0, 1.0, 1.0, 1.0, 1.0, 1.0, 1.0, 1.0, 1.0, 1.0, 1.0, 1.0, 1.0, 1.0, 1.0, 1.0, 1.0, 1.0, 1.0, 1.0, 1.0, 1.0, 1.0, 1.0, 1.0, 1.0, 1.0, 1.0, 1.0, 1.0, 1.0, 1.0, 1.0, 1.0, 1.0, 1.0, 1.0, 1.0, 1.0, 1.0, 1.0, 1.0, 1.0, 1.0, 1.0, 1.0, 1.0, 1.0, 1.0, 1.0, 1.0, 1.0, 1.0, 1.0, 1.0, 1.0, 1.0, 1.0, 1.0, 1.0, 1.0, 1.0, 1.0, 1.0, 1.0, 1.0, 1.0, 1.0, 1.0, 1.0, 1.0, 1.0, 1.0, 1.0, 1.0, 1.0, 1.0, 1.0, 1.0, 1.0, 1.0, 1.0, 1.0, 1.0, 1.0, 1.0, 1.0, 1.0, 1.0, 1.0, 1.0, 1.0, 1.0, 1.0, 1.0, 1.0, 1.0, 1.0, 1.0, 1.0, 1.0, 1.0, 1.0, 1.0, 1.0, 1.0, 1.0, 1.0, 1.0, 1.0, 1.0, 1.0, 1.0, 1.0, 1.0, 1.0, 1.0, 1.0, 1.0, 1.0, 1.0, 1.0, 1.0, 1.0, 1.0, 1.0, 1.0, 1.0, 1.0, 1.0, 1.0, 1.0, 1.0, 1.0, 1.0, 1.0, 1.0, 1.0, 1.0, 1.0, 1.0, 1.0, 1.0, 1.0, 1.0, 1.0, 1.0, 1.0, 1.0, 1.0, 1.0, 1.0, 1.0, 1.0, 1.0, 1.0, 1.0, 1.0, 1.0, 1.0, 1.0, 1.0, 1.0, 1.0, 1.0, 1.0, 1.0, 1.0, 1.0, 1.0, 1.0, 1.0, 1.0, 1.0, 1.0, 1.0, 1.0, 1.0, 1.0, 1.0, 1.0, 1.0, 1.0, 1.0, 1.0, 1.0, 1.0, 1.0, 1.0, 1.0, 1.0, 1.0, 1.0, 1.0, 1.0, 1.0, 1.0, 1.0, 1.0, 1.0, 1.0, 1.0, 1.0, 1.0, 1.0, 1.0, 1.0, 1.0, 1.0, 1.0, 1.0, 1.0, 1.0, 1.0, 1.0, 1.0, 1.0, 1.0, 1.0, 1.0, 1.0, 1.0, 1.0, 1.0, 1.0, 1.0, 1.0, 1.0, 1.0, 1.0, 1.0, 1.0, 1.0, 1.0, 1.0, 1.0, 1.0, 1.0, 1.0, 1.0, 1.0, 1.0, 1.0, 1.0, 1.0, 1.0, 1.0, 1.0, 1.0, 1.0, 1.0, 1.0, 1.0, 1.0, 1.0, 1.0, 1.0, 1.0, 1.0, 1.0, 1.0, 1.0, 1.0, 1.0, 1.0, 1.0, 1.0, 1.0, 1.0, 1.0, 1.0, 1.0, 1.0, 1.0, 1.0, 1.0, 1.0, 1.0, 1.0, 1.0, 1.0, 1.0, 1.0, 1.0, 1.0, 1.0, 1.0, 1.0, 1.0, 1.0, 1.0, 1.0, 1.0, 1.0, 1.0, 1.0, 1.0, 1.0, 1.0, 1.0, 1.0, 1.0, 1.0, 1.0, 1.0, 1.0, 1.0, 1.0, 1.0, 1.0, 1.0, 1.0, 1.0, 1.0, 1.0, 1.0, 1.0, 1.0, 1.0, 1.0, 1.0, 1.0, 1.0, 1.0, 1.0, 1.0, 1.0, 1.0, 1.0, 1.0, 1.0, 1.0, 1.0, 1.0, 1.0, 1.0, 1.0, 1.0, 1.0, 1.0, 1.0, 1.0, 1.0, 1.0, 1.0, 1.0, 1.0, 1.0, 1.0, 1.0, 1.0, 1.0, 1.0, 1.0, 1.0, 1.0, 1.0, 1.0, 1.0, 1.0, 1.0, 1.0, 1.0, 1.0, 1.0, 1.0, 1.0, 1.0, 1.0, 1.0, 1.0, 1.0, 1.0, 1.0, 1.0, 1.0, 1.0, 1.0, 1.0, 1.0, 1.0, 1.0, 1.0, 1.0, 1.0, 1.0, 1.0, 1.0, 1.0, 1.0, 1.0, 1.0, 1.0, 1.0, 1.0, 1.0, 1.0, 1.0, 1.0, 1.0, 1.0, 1.0, 1.0, 1.0, 1.0, 1.0, 1.0, 1.0, 1.0, 1.0, 1.0, 1.0, 1.0, 1.0, 1.0, 1.0, 1.0, 1.0, 1.0, 1.0, 1.0, 1.0, 1.0, 1.0, 1.0, 1.0, 1.0, 1.0, 1.0, 1.0, 1.0, 1.0, 1.0, 1.0, 1.0, 1.0, 1.0, 1.0, 1.0, 1.0, 1.0, 1.0, 1.0, 1.0, 1.0, 1.0, 1.0, 1.0, 1.0, 1.0, 1.0, 1.0, 1.0, 1.0, 1.0, 1.0, 1.0, 1.0, 1.0, 1.0, 1.0, 1.0, 1.0, 1.0, 1.0, 1.0, 1.0, 1.0, 1.0, 1.0, 1.0, 1.0, 1.0, 1.0, 1.0, 1.0, 1.0, 1.0, 1.0, 1.0, 1.0, 1.0, 1.0, 1.0, 1.0, 1.0, 1.0, 1.0, 1.0, 1.0, 1.0, 1.0, 1.0, 1.0, 1.0, 1.0, 1.0, 1.0, 1.0, 1.0, 1.0, 1.0, 1.0, 1.0, 1.0, 1.0, 1.0, 1.0, 1.0, 1.0, 1.0, 1.0, 1.0, 1.0, 1.0, 1.0, 1.0, 1.0, 1.0, 1.0, 1.0, 1.0, 1.0, 1.0, 1.0, 1.0, 1.0, 1.0, 1.0, 1.0, 1.0, 1.0, 1.0, 1.0, 1.0, 1.0, 1.0, 1.0, 1.0, 1.0, 1.0, 1.0, 1.0, 1.0, 1.0, 1.0, 1.0, 1.0, 1.0, 1.0, 1.0, 1.0, 1.0, 1.0, 1.0, 1.0, 1.0, 1.0, 1.0, 1.0, 1.0, 1.0, 1.0, 1.0, 1.0, 1.0, 1.0, 1.0, 1.0, 1.0, 1.0, 1.0, 1.0, 1.0, 1.0, 1.0, 1.0, 1.0, 1.0, 1.0, 1.0, 1.0, 1.0, 1.0, 1.0, 1.0, 1.0, 1.0, 1.0, 1.0, 1.0, 1.0, 1.0, 1.0, 1.0, 1.0, 1.0, 1.0, 1.0, 1.0, 1.0, 1.0, 1.0, 1.0, 1.0, 1.0, 1.0, 1.0, 1.0, 1.0, 1.0, 1.0, 1.0, 1.0, 1.0, 1.0, 1.0, 1.0, 1.0, 1.0, 1.0, 1.0, 1.0, 1.0, 1.0, 1.0, 1.0, 1.0, 1.0, 1.0, 1.0, 1.0, 1.0, 1.0, 1.0, 1.0, 1.0, 1.0, 1.0, 1.0, 1.0, 1.0, 1.0, 1.0, 1.0, 1.0, 1.0, 1.0, 1.0, 1.0, 1.0, 1.0, 1.0, 1.0, 1.0, 1.0, 1.0, 1.0, 1.0, 1.0, 1.0, 1.0, 1.0, 1.0, 1.0, 1.0, 1.0, 1.0, 1.0, 1.0, 1.0, 1.0, 1.0, 1.0, 1.0, 1.0, 1.0, 1.0, 1.0, 1.0, 1.0, 1.0, 1.0, 1.0, 1.0, 1.0, 1.0, 1.0, 1.0, 1.0, 1.0, 1.0, 1.0, 1.0, 1.0, 1.0, 1.0, 1.0, 1.0, 1.0, 1.0, 1.0, 1.0, 1.0, 1.0, 1.0, 1.0, 1.0, 1.0, 1.0, 1.0, 1.0, 1.0, 1.0, 1.0, 1.0, 1.0, 1.0, 1.0, 1.0, 1.0, 1.0, 1.0, 1.0, 1.0, 1.0, 1.0, 1.0, 1.0, 1.0, 1.0, 1.0, 1.0, 1.0, 1.0, 1.0, 1.0, 1.0, 1.0, 1.0, 1.0, 1.0, 1.0, 1.0, 1.0, 1.0, 1.0, 1.0, 1.0, 1.0, 1.0, 1.0, 1.0, 1.0, 1.0, 1.0, 1.0, 1.0, 1.0, 1.0, 1.0, 1.0, 1.0, 1.0, 1.0, 1.0, 1.0, 1.0, 1.0, 1.0, 1.0, 1.0, 1.0, 1.0, 1.0, 1.0, 1.0, 1.0, 1.0, 1.0, 1.0, 1.0, 1.0, 1.0, 1.0, 1.0, 1.0, 1.0, 1.0, 1.0, 1.0, 1.0, 1.0, 1.0, 1.0, 1.0, 1.0, 1.0, 1.0, 1.0, 1.0, 1.0, 1.0, 1.0, 1.0, 1.0, 1.0, 1.0, 1.0, 1.0, 1.0, 1.0, 1.0, 1.0, 1.0, 1.0, 1.0, 1.0, 1.0, 1.0, 1.0, 1.0, 1.0, 1.0, 1.0, 1.0, 1.0, 1.0, 1.0, 1.0, 1.0, 1.0, 1.0, 1.0, 1.0, 1.0, 1.0, 1.0, 1.0, 1.0, 1.0, 1.0, 1.0, 1.0, 1.0, 1.0, 1.0, 1.0, 1.0, 1.0, 1.0, 1.0, 1.0, 1.0, 1.0, 1.0, 1.0, 1.0, 1.0, 1.0, 1.0, 1.0, 1.0, 1.0, 1.0, 1.0, 1.0, 1.0, 1.0, 1.0, 1.0, 1.0, 1.0, 1.0, 1.0, 1.0, 1.0, 1.0, 1.0, 1.0, 1.0, 1.0, 1.0, 1.0, 1.0, 1.0, 1.0, 1.0, 1.0, 1.0, 1.0, 1.0, 1.0, 1.0, 1.0, 1.0, 1.0, 1.0, 1.0, 1.0, 1.0, 1.0, 1.0, 1.0, 1.0, 1.0, 1.0, 1.0, 1.0, 1.0, 1.0, 1.0, 1.0, 1.0, 1.0, 1.0, 1.0, 1.0, 1.0, 1.0, 1.0, 1.0, 1.0, 1.0, 1.0, 1.0, 1.0, 1.0, 1.0, 1.0, 1.0, 1.0, 1.0, 1.0, 1.0, 1.0, 1.0, 1.0, 1.0, 1.0, 1.0, 1.0, 1.0, 1.0, 1.0, 1.0, 1.0, 1.0, 1.0, 1.0, 1.0, 1.0, 1.0, 1.0, 1.0, 1.0, 1.0, 1.0, 1.0, 1.0, 1.0, 1.0, 1.0, 1.0, 1.0, 1.0, 1.0, 1.0, 1.0, 1.0, 1.0, 1.0, 1.0, 1.0, 1.0, 1.0, 1.0, 1.0, 1.0, 1.0, 1.0, 1.0, 1.0, 1.0, 1.0, 1.0, 1.0, 1.0, 1.0, 1.0, 1.0, 1.0, 1.0, 1.0, 1.0, 1.0, 1.0, 1.0, 1.0, 1.0, 1.0, 1.0, 1.0, 1.0, 1.0, 1.0, 1.0, 1.0, 1.0, 1.0, 1.0, 1.0, 1.0, 1.0, 1.0, 1.0, 1.0, 1.0, 1.0, 1.0, 1.0, 1.0, 1.0, 1.0, 1.0, 1.0, 1.0, 1.0, 1.0, 1.0, 1.0, 1.0, 1.0, 1.0, 1.0, 1.0, 1.0, 1.0, 1.0, 1.0, 1.0, 1.0, 1.0, 1.0, 1.0, 1.0, 1.0, 1.0, 1.0, 1.0, 1.0, 1.0, 1.0, 1.0, 1.0, 1.0, 1.0, 1.0, 1.0, 1.0, 1.0, 1.0, 1.0, 1.0, 1.0, 1.0, 1.0, 1.0, 1.0, 1.0, 1.0, 1.0, 1.0, 1.0, 1.0, 1.0, 1.0, 1.0, 1.0, 1.0, 1.0, 1.0, 1.0, 1.0, 1.0, 1.0, 1.0, 1.0, 1.0, 1.0, 1.0, 1.0, 1.0, 1.0, 1.0, 1.0, 1.0, 1.0, 1.0, 1.0, 1.0, 1.0, 1.0, 1.0, 1.0, 1.0, 1.0, 1.0, 1.0, 1.0, 1.0, 1.0, 1.0, 1.0, 1.0, 1.0, 1.0, 1.0, 1.0, 1.0, 1.0, 1.0, 1.0, 1.0, 1.0, 1.0, 1.0, 1.0, 1.0, 1.0, 1.0, 1.0, 1.0, 1.0, 1.0, 1.0, 1.0, 1.0, 1.0, 1.0, 1.0, 1.0, 1.0, 1.0, 1.0, 1.0, 1.0, 1.0, 1.0, 1.0, 1.0, 1.0, 1.0, 1.0, 1.0, 1.0, 1.0, 1.0, 1.0, 1.0, 1.0, 1.0, 1.0, 1.0, 1.0, 1.0, 1.0, 1.0, 1.0, 1.0, 1.0, 1.0, 1.0, 1.0, 1.0, 1.0, 1.0, 1.0, 1.0, 1.0, 1.0, 1.0, 1.0, 1.0, 1.0, 1.0, 1.0, 1.0, 1.0, 1.0, 1.0, 1.0, 1.0, 1.0, 1.0, 1.0, 1.0, 1.0, 1.0, 1.0, 1.0, 1.0, 1.0, 1.0, 1.0, 1.0, 1.0, 1.0, 1.0, 1.0, 1.0, 1.0, 1.0, 1.0, 1.0, 1.0, 1.0, 1.0, 1.0, 1.0, 1.0, 1.0, 1.0, 1.0, 1.0, 1.0, 1.0, 1.0, 1.0, 1.0, 1.0, 1.0, 1.0, 1.0, 1.0, 1.0, 1.0, 1.0, 1.0, 1.0, 1.0, 1.0, 1.0, 1.0, 1.0, 1.0, 1.0, 1.0, 1.0, 1.0, 1.0, 1.0, 1.0, 1.0, 1.0, 1.0, 1.0, 1.0, 1.0, 1.0, 1.0, 1.0, 1.0, 1.0, 1.0, 1.0, 1.0, 1.0, 1.0, 1.0, 1.0, 1.0, 1.0, 1.0, 1.0, 1.0, 1.0, 1.0, 1.0, 1.0, 1.0, 1.0, 1.0, 1.0, 1.0, 1.0, 1.0, 1.0, 1.0, 1.0, 1.0, 1.0, 1.0, 1.0, 1.0, 1.0, 1.0, 1.0, 1.0, 1.0, 1.0, 1.0, 1.0, 1.0, 1.0, 1.0, 1.0, 1.0, 1.0, 1.0, 1.0, 1.0, 1.0, 1.0, 1.0, 1.0, 1.0, 1.0, 1.0, 1.0, 1.0, 1.0, 1.0, 1.0, 1.0, 1.0, 1.0, 1.0, 1.0, 1.0, 1.0, 1.0, 1.0, 1.0, 1.0, 1.0, 1.0, 1.0, 1.0, 1.0, 1.0, 1.0, 1.0, 1.0, 1.0, 1.0, 1.0, 1.0, 1.0, 1.0, 1.0, 1.0, 1.0, 1.0, 1.0, 1.0, 1.0, 1.0, 1.0, 1.0, 1.0, 1.0, 1.0, 1.0, 1.0, 1.0, 1.0, 1.0, 1.0, 1.0, 1.0, 1.0, 1.0, 1.0, 1.0, 1.0, 1.0, 1.0, 1.0, 1.0, 1.0, 1.0, 1.0, 1.0, 1.0, 1.0, 1.0, 1.0, 1.0, 1.0, 1.0, 1.0, 1.0, 1.0, 1.0, 1.0, 1.0, 1.0, 1.0, 1.0, 1.0, 1.0, 1.0, 1.0, 1.0, 1.0, 1.0, 1.0, 1.0, 1.0, 1.0, 1.0, 1.0, 1.0, 1.0, 1.0, 1.0, 1.0, 1.0, 1.0, 1.0, 1.0, 1.0, 1.0, 1.0, 1.0, 1.0, 1.0, 1.0, 1.0, 1.0, 1.0, 1.0, 1.0, 1.0, 1.0, 1.0, 1.0, 1.0, 1.0, 1.0, 1.0, 1.0, 1.0, 1.0, 1.0, 1.0, 1.0, 1.0, 1.0, 1.0, 1.0, 1.0, 1.0, 1.0, 1.0, 1.0, 1.0, 1.0, 1.0, 1.0, 1.0, 1.0, 1.0, 1.0, 1.0, 1.0, 1.0, 1.0, 1.0, 1.0, 1.0, 1.0, 1.0, 1.0, 1.0, 1.0, 1.0, 1.0, 1.0, 1.0, 1.0, 1.0, 1.0, 1.0, 1.0, 1.0, 1.0, 1.0, 1.0, 1.0, 1.0, 1.0, 1.0, 1.0, 1.0, 1.0, 1.0, 1.0, 1.0, 1.0, 1.0, 1.0, 1.0, 1.0, 1.0, 1.0, 1.0])
me_cylinder_004.materials.append(mat_bourbon)
me_cylinder_004.materials.append(mat_bourbon)
me_cylinder_004.use_remesh_fix_poles = True
me_cylinder_004.use_remesh_preserve_attributes = False
me_cylinder_004.use_mirror_vertex_groups = False
me_cylinder_004.update()

# ---- objects
ob_cup = bpy.data.objects.new('Cup', me_cylinder_001)
ob_bourbon = bpy.data.objects.new('Bourbon', me_cylinder_004)

# ---- transforms, parenting, visibility, modifiers, constraints
ob_cup.location = (0.04182, -0.0127, 0.4074)
ob_cup.scale = (0.7442, 0.8311, 0.8311)
ob_cup.lineart.crease_threshold = 0.0
ob_bourbon.location = (0.04182, -0.0127, 0.4074)
ob_bourbon.scale = (0.7442, 0.8311, 0.8311)
ob_bourbon.lineart.crease_threshold = 0.0

# ---- collection membership
col_bourboncup.objects.link(ob_cup)
col_bourboncup.objects.link(ob_bourbon)

# ---- scene / render settings (as saved in the file)
scene.frame_start = 1; scene.frame_end = 250; scene.frame_set(96)
scene.render.engine = 'BLENDER_EEVEE_NEXT'
scene.cycles.use_denoising = False
scene.cycles.samples = 128
scene.cycles.sampling_pattern = 'TABULATED_SOBOL'
scene.cycles.use_adaptive_sampling = False
scene.cycles.use_light_tree = False
scene.eevee.use_gtao = True
scene.eevee.use_raytracing = True
scene.view_settings.view_transform = 'Filmic'
bpy.context.view_layer.update()

# ---- added for rendering (the .blend has no active camera and no usable light): camera, sun
cam_auto = bpy.data.cameras.new('AutoCamera')
cam_auto.lens = 50.0
cam_auto.sensor_width = 36.0
cam_auto.clip_end = 1000.0
ob_auto_camera = bpy.data.objects.new('AutoCamera', cam_auto)
scene.collection.objects.link(ob_auto_camera)
ob_auto_camera.location = (1.7072, -2.02409, 1.77891)
ob_auto_camera.rotation_euler = (1.09748, -7.21219e-08, 0.694738)
scene.camera = ob_auto_camera
light_auto_sun = bpy.data.lights.new('AutoSun', 'SUN')
light_auto_sun.energy = 3.0
light_auto_sun.angle = 0.0523599
ob_auto_sun = bpy.data.objects.new('AutoSun', light_auto_sun)
scene.collection.objects.link(ob_auto_sun)
ob_auto_sun.rotation_euler = (0.872665, 0.174533, 0.523599)
bpy.context.view_layer.update()
